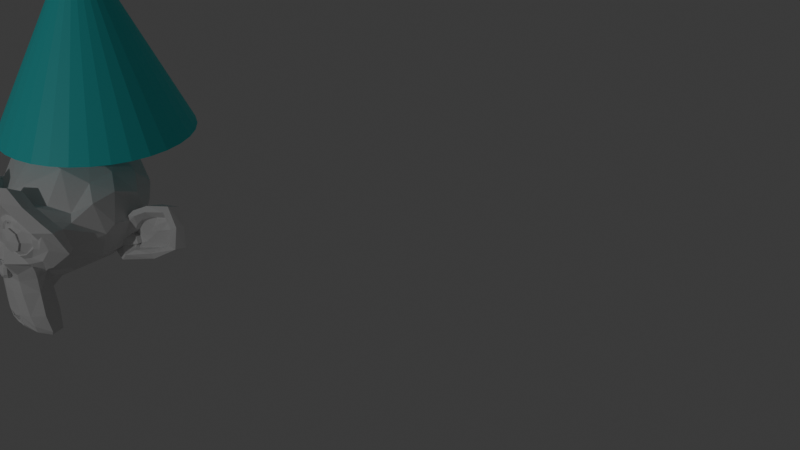 # Source: untitled.blend  (saved by Blender 4.0.36; exported with 4.5.12 LTS)
import bpy
from mathutils import Matrix  # noqa: F401  (used for matrix-valued properties, if any)

bpy.ops.wm.read_factory_settings(use_empty=True)
scene = bpy.context.scene
scene.name = 'Scene'

# ---- collections
col_collection = bpy.data.collections.new('Collection'); scene.collection.children.link(col_collection)

# ---- materials (node trees are filled in below, after node groups)
mat_material_001 = bpy.data.materials.new('Material.001')
mat_material_001.use_transparent_shadow = False
mat_material_002 = bpy.data.materials.new('Material.002')
mat_material_002.use_transparent_shadow = False

# ---- material node trees
mat_material_001.use_nodes = True; mat_material_001.node_tree.nodes.clear()
_N = mat_material_001.node_tree.nodes; _L = mat_material_001.node_tree.links
n0 = _N.new('ShaderNodeBsdfPrincipled'); n0.name = 'Principled BSDF'; n0.location = (10, 300)
n0.inputs[3].default_value = 1.45
n1 = _N.new('ShaderNodeOutputMaterial'); n1.name = 'Material Output'; n1.location = (300, 300)
_L.new(n0.outputs[0], n1.inputs[0])
n1.is_active_output = True
mat_material_002.use_nodes = True; mat_material_002.node_tree.nodes.clear()
_N = mat_material_002.node_tree.nodes; _L = mat_material_002.node_tree.links
n0 = _N.new('ShaderNodeBsdfPrincipled'); n0.name = 'Principled BSDF'; n0.location = (10, 300)
n0.inputs[0].default_value = (0.04201, 0.8003, 0.8003, 1.0)
n0.inputs[3].default_value = 1.45
n1 = _N.new('ShaderNodeOutputMaterial'); n1.name = 'Material Output'; n1.location = (300, 300)
_L.new(n0.outputs[0], n1.inputs[0])
n1.is_active_output = True

# ---- world
world_world = bpy.data.worlds.new('World'); scene.world = world_world
world_world.use_nodes = True; world_world.node_tree.nodes.clear()
_N = world_world.node_tree.nodes; _L = world_world.node_tree.links
n0 = _N.new('ShaderNodeOutputWorld'); n0.name = 'World Output'; n0.location = (300, 300)
n1 = _N.new('ShaderNodeBackground'); n1.name = 'Background'; n1.location = (10, 300)
n1.inputs[0].default_value = (0.05088, 0.05088, 0.05088, 1.0)
_L.new(n1.outputs[0], n0.inputs[0])
n0.is_active_output = True
world_world.color = (0.05088, 0.05088, 0.05088)
world_world.use_sun_shadow = False
world_world.sun_shadow_jitter_overblur = 0.0

# ---- cameras
cam_camera = bpy.data.cameras.new('Camera')
cam_camera.clip_end = 100.0
cam_camera.ortho_scale = 7.314

# ---- lights
light_light = bpy.data.lights.new('Light', 'POINT')
light_light.transmission_factor = 0.0
light_light.use_soft_falloff = False
light_light.energy = 1000.0
light_light.shadow_maximum_resolution = 0.006
light_light.use_absolute_resolution = True

# ---- meshes
me_suzanne = bpy.data.meshes.new('Suzanne')
me_suzanne.from_pydata([(0.4375, -0.7656, 0.1641), (-0.4375, -0.7656, 0.1641), (0.5, -0.6875, 0.09375), (-0.5, -0.6875, 0.09375), (0.5469, -0.5781, 0.05469), (-0.5469, -0.5781, 0.05469), (0.3516, -0.6172, -0.02344), (-0.3516, -0.6172, -0.02344), (0.3516, -0.7188, 0.03125), (-0.3516, -0.7188, 0.03125), (0.3516, -0.7812, 0.1328), (-0.3516, -0.7812, 0.1328), (0.2734, -0.7969, 0.1641), (-0.2734, -0.7969, 0.1641), (0.2031, -0.7422, 0.09375), (-0.2031, -0.7422, 0.09375), (0.1562, -0.6484, 0.05469), (-0.1562, -0.6484, 0.05469), (0.07812, -0.6562, 0.2422), (-0.07812, -0.6562, 0.2422), (0.1406, -0.7422, 0.2422), (-0.1406, -0.7422, 0.2422), (0.2422, -0.7969, 0.2422), (-0.2422, -0.7969, 0.2422), (0.2734, -0.7969, 0.3281), (-0.2734, -0.7969, 0.3281), (0.2031, -0.7422, 0.3906), (-0.2031, -0.7422, 0.3906), (0.1562, -0.6484, 0.4375), (-0.1562, -0.6484, 0.4375), (0.3516, -0.6172, 0.5156), (-0.3516, -0.6172, 0.5156), (0.3516, -0.7188, 0.4531), (-0.3516, -0.7188, 0.4531), (0.3516, -0.7812, 0.3594), (-0.3516, -0.7812, 0.3594), (0.4375, -0.7656, 0.3281), (-0.4375, -0.7656, 0.3281), (0.5, -0.6875, 0.3906), (-0.5, -0.6875, 0.3906), (0.5469, -0.5781, 0.4375), (-0.5469, -0.5781, 0.4375), (0.625, -0.5625, 0.2422), (-0.625, -0.5625, 0.2422), (0.5625, -0.6719, 0.2422), (-0.5625, -0.6719, 0.2422), (0.4688, -0.7578, 0.2422), (-0.4688, -0.7578, 0.2422), (0.4766, -0.7734, 0.2422), (-0.4766, -0.7734, 0.2422), (0.4453, -0.7812, 0.3359), (-0.4453, -0.7812, 0.3359), (0.3516, -0.8047, 0.375), (-0.3516, -0.8047, 0.375), (0.2656, -0.8203, 0.3359), (-0.2656, -0.8203, 0.3359), (0.2266, -0.8203, 0.2422), (-0.2266, -0.8203, 0.2422), (0.2656, -0.8203, 0.1562), (-0.2656, -0.8203, 0.1562), (0.3516, -0.8281, 0.2422), (-0.3516, -0.8281, 0.2422), (0.3516, -0.8047, 0.1172), (-0.3516, -0.8047, 0.1172), (0.4453, -0.7812, 0.1562), (-0.4453, -0.7812, 0.1562), (0.0, -0.7422, 0.4297), (0.0, -0.8203, 0.3516), (0.0, -0.7344, -0.6797), (0.0, -0.7812, -0.3203), (0.0, -0.7969, -0.1875), (0.0, -0.7188, -0.7734), (0.0, -0.6016, 0.4062), (0.0, -0.5703, 0.5703), (0.0, 0.5469, 0.8984), (0.0, 0.8516, 0.5625), (0.0, 0.8281, 0.07031), (0.0, 0.3516, -0.3828), (0.2031, -0.5625, -0.1875), (-0.2031, -0.5625, -0.1875), (0.3125, -0.5703, -0.4375), (-0.3125, -0.5703, -0.4375), (0.3516, -0.5703, -0.6953), (-0.3516, -0.5703, -0.6953), (0.3672, -0.5312, -0.8906), (-0.3672, -0.5312, -0.8906), (0.3281, -0.5234, -0.9453), (-0.3281, -0.5234, -0.9453), (0.1797, -0.5547, -0.9688), (-0.1797, -0.5547, -0.9688), (0.0, -0.5781, -0.9844), (0.4375, -0.5312, -0.1406), (-0.4375, -0.5312, -0.1406), (0.6328, -0.5391, -0.03906), (-0.6328, -0.5391, -0.03906), (0.8281, -0.4453, 0.1484), (-0.8281, -0.4453, 0.1484), (0.8594, -0.5938, 0.4297), (-0.8594, -0.5938, 0.4297), (0.7109, -0.625, 0.4844), (-0.7109, -0.625, 0.4844), (0.4922, -0.6875, 0.6016), (-0.4922, -0.6875, 0.6016), (0.3203, -0.7344, 0.7578), (-0.3203, -0.7344, 0.7578), (0.1562, -0.7578, 0.7188), (-0.1562, -0.7578, 0.7188), (0.0625, -0.75, 0.4922), (-0.0625, -0.75, 0.4922), (0.1641, -0.7734, 0.4141), (-0.1641, -0.7734, 0.4141), (0.125, -0.7656, 0.3047), (-0.125, -0.7656, 0.3047), (0.2031, -0.7422, 0.09375), (-0.2031, -0.7422, 0.09375), (0.375, -0.7031, 0.01562), (-0.375, -0.7031, 0.01562), (0.4922, -0.6719, 0.0625), (-0.4922, -0.6719, 0.0625), (0.625, -0.6484, 0.1875), (-0.625, -0.6484, 0.1875), (0.6406, -0.6484, 0.2969), (-0.6406, -0.6484, 0.2969), (0.6016, -0.6641, 0.375), (-0.6016, -0.6641, 0.375), (0.4297, -0.7188, 0.4375), (-0.4297, -0.7188, 0.4375), (0.25, -0.7578, 0.4688), (-0.25, -0.7578, 0.4688), (0.0, -0.7344, -0.7656), (0.1094, -0.7344, -0.7188), (-0.1094, -0.7344, -0.7188), (0.1172, -0.7109, -0.8359), (-0.1172, -0.7109, -0.8359), (0.0625, -0.6953, -0.8828), (-0.0625, -0.6953, -0.8828), (0.0, -0.6875, -0.8906), (0.0, -0.75, -0.1953), (0.0, -0.7422, -0.1406), (0.1016, -0.7422, -0.1484), (-0.1016, -0.7422, -0.1484), (0.125, -0.75, -0.2266), (-0.125, -0.75, -0.2266), (0.08594, -0.7422, -0.2891), (-0.08594, -0.7422, -0.2891), (0.3984, -0.6719, -0.04688), (-0.3984, -0.6719, -0.04688), (0.6172, -0.625, 0.05469), (-0.6172, -0.625, 0.05469), (0.7266, -0.6016, 0.2031), (-0.7266, -0.6016, 0.2031), (0.7422, -0.6562, 0.375), (-0.7422, -0.6562, 0.375), (0.6875, -0.7266, 0.4141), (-0.6875, -0.7266, 0.4141), (0.4375, -0.7969, 0.5469), (-0.4375, -0.7969, 0.5469), (0.3125, -0.8359, 0.6406), (-0.3125, -0.8359, 0.6406), (0.2031, -0.8516, 0.6172), (-0.2031, -0.8516, 0.6172), (0.1016, -0.8438, 0.4297), (-0.1016, -0.8438, 0.4297), (0.125, -0.8125, -0.1016), (-0.125, -0.8125, -0.1016), (0.2109, -0.7109, -0.4453), (-0.2109, -0.7109, -0.4453), (0.25, -0.6875, -0.7031), (-0.25, -0.6875, -0.7031), (0.2656, -0.6641, -0.8203), (-0.2656, -0.6641, -0.8203), (0.2344, -0.6328, -0.9141), (-0.2344, -0.6328, -0.9141), (0.1641, -0.6328, -0.9297), (-0.1641, -0.6328, -0.9297), (0.0, -0.6406, -0.9453), (0.0, -0.7266, 0.04688), (0.0, -0.7656, 0.2109), (0.3281, -0.7422, 0.4766), (-0.3281, -0.7422, 0.4766), (0.1641, -0.75, 0.1406), (-0.1641, -0.75, 0.1406), (0.1328, -0.7578, 0.2109), (-0.1328, -0.7578, 0.2109), (0.1172, -0.7344, -0.6875), (-0.1172, -0.7344, -0.6875), (0.07812, -0.75, -0.4453), (-0.07812, -0.75, -0.4453), (0.0, -0.75, -0.4453), (0.0, -0.7422, -0.3281), (0.09375, -0.7812, -0.2734), (-0.09375, -0.7812, -0.2734), (0.1328, -0.7969, -0.2266), (-0.1328, -0.7969, -0.2266), (0.1094, -0.7812, -0.1328), (-0.1094, -0.7812, -0.1328), (0.03906, -0.7812, -0.125), (-0.03906, -0.7812, -0.125), (0.0, -0.8281, -0.2031), (0.04688, -0.8125, -0.1484), (-0.04688, -0.8125, -0.1484), (0.09375, -0.8125, -0.1562), (-0.09375, -0.8125, -0.1562), (0.1094, -0.8281, -0.2266), (-0.1094, -0.8281, -0.2266), (0.07812, -0.8047, -0.25), (-0.07812, -0.8047, -0.25), (0.0, -0.8047, -0.2891), (0.2578, -0.5547, -0.3125), (-0.2578, -0.5547, -0.3125), (0.1641, -0.7109, -0.2422), (-0.1641, -0.7109, -0.2422), (0.1797, -0.7109, -0.3125), (-0.1797, -0.7109, -0.3125), (0.2344, -0.5547, -0.25), (-0.2344, -0.5547, -0.25), (0.0, -0.6875, -0.875), (0.04688, -0.6875, -0.8672), (-0.04688, -0.6875, -0.8672), (0.09375, -0.7109, -0.8203), (-0.09375, -0.7109, -0.8203), (0.09375, -0.7266, -0.7422), (-0.09375, -0.7266, -0.7422), (0.0, -0.6562, -0.7812), (0.09375, -0.6641, -0.75), (-0.09375, -0.6641, -0.75), (0.09375, -0.6406, -0.8125), (-0.09375, -0.6406, -0.8125), (0.04688, -0.6328, -0.8516), (-0.04688, -0.6328, -0.8516), (0.0, -0.6328, -0.8594), (0.1719, -0.7812, 0.2188), (-0.1719, -0.7812, 0.2188), (0.1875, -0.7734, 0.1562), (-0.1875, -0.7734, 0.1562), (0.3359, -0.7578, 0.4297), (-0.3359, -0.7578, 0.4297), (0.2734, -0.7734, 0.4219), (-0.2734, -0.7734, 0.4219), (0.4219, -0.7734, 0.3984), (-0.4219, -0.7734, 0.3984), (0.5625, -0.6953, 0.3516), (-0.5625, -0.6953, 0.3516), (0.5859, -0.6875, 0.2891), (-0.5859, -0.6875, 0.2891), (0.5781, -0.6797, 0.1953), (-0.5781, -0.6797, 0.1953), (0.4766, -0.7188, 0.1016), (-0.4766, -0.7188, 0.1016), (0.375, -0.7422, 0.0625), (-0.375, -0.7422, 0.0625), (0.2266, -0.7812, 0.1094), (-0.2266, -0.7812, 0.1094), (0.1797, -0.7812, 0.2969), (-0.1797, -0.7812, 0.2969), (0.2109, -0.7812, 0.375), (-0.2109, -0.7812, 0.375), (0.2344, -0.7578, 0.3594), (-0.2344, -0.7578, 0.3594), (0.1953, -0.7578, 0.2969), (-0.1953, -0.7578, 0.2969), (0.2422, -0.7578, 0.125), (-0.2422, -0.7578, 0.125), (0.375, -0.7266, 0.08594), (-0.375, -0.7266, 0.08594), (0.4609, -0.7031, 0.1172), (-0.4609, -0.7031, 0.1172), (0.5469, -0.6719, 0.2109), (-0.5469, -0.6719, 0.2109), (0.5547, -0.6719, 0.2812), (-0.5547, -0.6719, 0.2812), (0.5312, -0.6797, 0.3359), (-0.5312, -0.6797, 0.3359), (0.4141, -0.75, 0.3906), (-0.4141, -0.75, 0.3906), (0.2812, -0.7656, 0.3984), (-0.2812, -0.7656, 0.3984), (0.3359, -0.75, 0.4062), (-0.3359, -0.75, 0.4062), (0.2031, -0.75, 0.1719), (-0.2031, -0.75, 0.1719), (0.1953, -0.75, 0.2266), (-0.1953, -0.75, 0.2266), (0.1094, -0.6094, 0.4609), (-0.1094, -0.6094, 0.4609), (0.1953, -0.6172, 0.6641), (-0.1953, -0.6172, 0.6641), (0.3359, -0.5938, 0.6875), (-0.3359, -0.5938, 0.6875), (0.4844, -0.5547, 0.5547), (-0.4844, -0.5547, 0.5547), (0.6797, -0.4922, 0.4531), (-0.6797, -0.4922, 0.4531), (0.7969, -0.4609, 0.4062), (-0.7969, -0.4609, 0.4062), (0.7734, -0.375, 0.1641), (-0.7734, -0.375, 0.1641), (0.6016, -0.4141, 0.0), (-0.6016, -0.4141, 0.0), (0.4375, -0.4688, -0.09375), (-0.4375, -0.4688, -0.09375), (0.0, -0.2891, 0.8984), (0.0, 0.07812, 0.9844), (0.0, 0.6719, -0.1953), (0.0, -0.1875, -0.4609), (0.0, -0.4609, -0.9766), (0.0, -0.3438, -0.8047), (0.0, -0.3203, -0.5703), (0.0, -0.2812, -0.4844), (0.8516, -0.05469, 0.2344), (-0.8516, -0.05469, 0.2344), (0.8594, 0.04688, 0.3203), (-0.8594, 0.04688, 0.3203), (0.7734, 0.4375, 0.2656), (-0.7734, 0.4375, 0.2656), (0.4609, 0.7031, 0.4375), (-0.4609, 0.7031, 0.4375), (0.7344, -0.07031, -0.04688), (-0.7344, -0.07031, -0.04688), (0.5938, 0.1641, -0.125), (-0.5938, 0.1641, -0.125), (0.6406, 0.4297, -0.007812), (-0.6406, 0.4297, -0.007812), (0.3359, 0.6641, 0.05469), (-0.3359, 0.6641, 0.05469), (0.2344, -0.4062, -0.3516), (-0.2344, -0.4062, -0.3516), (0.1797, -0.2578, -0.4141), (-0.1797, -0.2578, -0.4141), (0.2891, -0.3828, -0.7109), (-0.2891, -0.3828, -0.7109), (0.25, -0.3906, -0.5), (-0.25, -0.3906, -0.5), (0.3281, -0.3984, -0.9141), (-0.3281, -0.3984, -0.9141), (0.1406, -0.3672, -0.7578), (-0.1406, -0.3672, -0.7578), (0.125, -0.3594, -0.5391), (-0.125, -0.3594, -0.5391), (0.1641, -0.4375, -0.9453), (-0.1641, -0.4375, -0.9453), (0.2188, -0.4297, -0.2812), (-0.2188, -0.4297, -0.2812), (0.2109, -0.4688, -0.2266), (-0.2109, -0.4688, -0.2266), (0.2031, -0.5, -0.1719), (-0.2031, -0.5, -0.1719), (0.2109, -0.1641, -0.3906), (-0.2109, -0.1641, -0.3906), (0.2969, 0.2656, -0.3125), (-0.2969, 0.2656, -0.3125), (0.3438, 0.5391, -0.1484), (-0.3438, 0.5391, -0.1484), (0.4531, 0.3828, 0.8672), (-0.4531, 0.3828, 0.8672), (0.4531, 0.07031, 0.9297), (-0.4531, 0.07031, 0.9297), (0.4531, -0.2344, 0.8516), (-0.4531, -0.2344, 0.8516), (0.4609, -0.4297, 0.5234), (-0.4609, -0.4297, 0.5234), (0.7266, -0.3359, 0.4062), (-0.7266, -0.3359, 0.4062), (0.6328, -0.2812, 0.4531), (-0.6328, -0.2812, 0.4531), (0.6406, -0.05469, 0.7031), (-0.6406, -0.05469, 0.7031), (0.7969, -0.125, 0.5625), (-0.7969, -0.125, 0.5625), (0.7969, 0.1172, 0.6172), (-0.7969, 0.1172, 0.6172), (0.6406, 0.1953, 0.75), (-0.6406, 0.1953, 0.75), (0.6406, 0.4453, 0.6797), (-0.6406, 0.4453, 0.6797), (0.7969, 0.3594, 0.5391), (-0.7969, 0.3594, 0.5391), (0.6172, 0.5859, 0.3281), (-0.6172, 0.5859, 0.3281), (0.4844, 0.5469, 0.02344), (-0.4844, 0.5469, 0.02344), (0.8203, 0.2031, 0.3281), (-0.8203, 0.2031, 0.3281), (0.4062, -0.1484, -0.1719), (-0.4062, -0.1484, -0.1719), (0.4297, 0.2109, -0.1953), (-0.4297, 0.2109, -0.1953), (0.8906, 0.2344, 0.4062), (-0.8906, 0.2344, 0.4062), (0.7734, 0.125, -0.1406), (-0.7734, 0.125, -0.1406), (1.039, 0.3281, -0.1016), (-1.039, 0.3281, -0.1016), (1.281, 0.4297, 0.05469), (-1.281, 0.4297, 0.05469), (1.352, 0.4219, 0.3203), (-1.352, 0.4219, 0.3203), (1.234, 0.4219, 0.5078), (-1.234, 0.4219, 0.5078), (1.023, 0.3125, 0.4766), (-1.023, 0.3125, 0.4766), (1.016, 0.2891, 0.4141), (-1.016, 0.2891, 0.4141), (1.188, 0.3906, 0.4375), (-1.188, 0.3906, 0.4375), (1.266, 0.4062, 0.2891), (-1.266, 0.4062, 0.2891), (1.211, 0.4062, 0.07812), (-1.211, 0.4062, 0.07812), (1.031, 0.3047, -0.03906), (-1.031, 0.3047, -0.03906), (0.8281, 0.1328, -0.07031), (-0.8281, 0.1328, -0.07031), (0.9219, 0.2188, 0.3594), (-0.9219, 0.2188, 0.3594), (0.9453, 0.2891, 0.3047), (-0.9453, 0.2891, 0.3047), (0.8828, 0.2109, -0.02344), (-0.8828, 0.2109, -0.02344), (1.039, 0.3672, 0.0), (-1.039, 0.3672, 0.0), (1.188, 0.4453, 0.09375), (-1.188, 0.4453, 0.09375), (1.234, 0.4453, 0.25), (-1.234, 0.4453, 0.25), (1.172, 0.4375, 0.3594), (-1.172, 0.4375, 0.3594), (1.023, 0.3594, 0.3438), (-1.023, 0.3594, 0.3438), (0.8438, 0.2109, 0.2891), (-0.8438, 0.2109, 0.2891), (0.8359, 0.2734, 0.1719), (-0.8359, 0.2734, 0.1719), (0.7578, 0.2734, 0.09375), (-0.7578, 0.2734, 0.09375), (0.8203, 0.2734, 0.08594), (-0.8203, 0.2734, 0.08594), (0.8438, 0.2734, 0.01562), (-0.8438, 0.2734, 0.01562), (0.8125, 0.2734, -0.01562), (-0.8125, 0.2734, -0.01562), (0.7266, 0.07031, 0.0), (-0.7266, 0.07031, 0.0), (0.7188, 0.1719, -0.02344), (-0.7188, 0.1719, -0.02344), (0.7188, 0.1875, 0.03906), (-0.7188, 0.1875, 0.03906), (0.7969, 0.2109, 0.2031), (-0.7969, 0.2109, 0.2031), (0.8906, 0.2656, 0.2422), (-0.8906, 0.2656, 0.2422), (0.8906, 0.3203, 0.2344), (-0.8906, 0.3203, 0.2344), (0.8125, 0.3203, -0.01562), (-0.8125, 0.3203, -0.01562), (0.8516, 0.3203, 0.01562), (-0.8516, 0.3203, 0.01562), (0.8281, 0.3203, 0.07812), (-0.8281, 0.3203, 0.07812), (0.7656, 0.3203, 0.09375), (-0.7656, 0.3203, 0.09375), (0.8438, 0.3203, 0.1719), (-0.8438, 0.3203, 0.1719), (1.039, 0.4141, 0.3281), (-1.039, 0.4141, 0.3281), (1.188, 0.4844, 0.3438), (-1.188, 0.4844, 0.3438), (1.258, 0.4922, 0.2422), (-1.258, 0.4922, 0.2422), (1.211, 0.4844, 0.08594), (-1.211, 0.4844, 0.08594), (1.047, 0.4219, 0.0), (-1.047, 0.4219, 0.0), (0.8828, 0.2656, -0.01562), (-0.8828, 0.2656, -0.01562), (0.9531, 0.3438, 0.2891), (-0.9531, 0.3438, 0.2891), (0.8906, 0.3281, 0.1094), (-0.8906, 0.3281, 0.1094), (0.9375, 0.3359, 0.0625), (-0.9375, 0.3359, 0.0625), (1.0, 0.3672, 0.125), (-1.0, 0.3672, 0.125), (0.9609, 0.3516, 0.1719), (-0.9609, 0.3516, 0.1719), (1.016, 0.375, 0.2344), (-1.016, 0.375, 0.2344), (1.055, 0.3828, 0.1875), (-1.055, 0.3828, 0.1875), (1.109, 0.3906, 0.2109), (-1.109, 0.3906, 0.2109), (1.086, 0.3906, 0.2734), (-1.086, 0.3906, 0.2734), (1.023, 0.4844, 0.4375), (-1.023, 0.4844, 0.4375), (1.25, 0.5469, 0.4688), (-1.25, 0.5469, 0.4688), (1.367, 0.5, 0.2969), (-1.367, 0.5, 0.2969), (1.312, 0.5312, 0.05469), (-1.312, 0.5312, 0.05469), (1.039, 0.4922, -0.08594), (-1.039, 0.4922, -0.08594), (0.7891, 0.3281, -0.125), (-0.7891, 0.3281, -0.125), (0.8594, 0.3828, 0.3828), (-0.8594, 0.3828, 0.3828)], [], [(46, 0, 2, 44), (3, 1, 47, 45), (44, 2, 4, 42), (5, 3, 45, 43), (2, 8, 6, 4), (7, 9, 3, 5), (0, 10, 8, 2), (9, 11, 1, 3), (10, 12, 14, 8), (15, 13, 11, 9), (8, 14, 16, 6), (17, 15, 9, 7), (14, 20, 18, 16), (19, 21, 15, 17), (12, 22, 20, 14), (21, 23, 13, 15), (22, 24, 26, 20), (27, 25, 23, 21), (20, 26, 28, 18), (29, 27, 21, 19), (26, 32, 30, 28), (31, 33, 27, 29), (24, 34, 32, 26), (33, 35, 25, 27), (34, 36, 38, 32), (39, 37, 35, 33), (32, 38, 40, 30), (41, 39, 33, 31), (38, 44, 42, 40), (43, 45, 39, 41), (36, 46, 44, 38), (45, 47, 37, 39), (46, 36, 50, 48), (51, 37, 47, 49), (36, 34, 52, 50), (53, 35, 37, 51), (34, 24, 54, 52), (55, 25, 35, 53), (24, 22, 56, 54), (57, 23, 25, 55), (22, 12, 58, 56), (59, 13, 23, 57), (12, 10, 62, 58), (63, 11, 13, 59), (10, 0, 64, 62), (65, 1, 11, 63), (0, 46, 48, 64), (49, 47, 1, 65), (60, 64, 48), (49, 65, 61), (62, 64, 60), (61, 65, 63), (60, 58, 62), (63, 59, 61), (60, 56, 58), (59, 57, 61), (60, 54, 56), (57, 55, 61), (60, 52, 54), (55, 53, 61), (60, 50, 52), (53, 51, 61), (60, 48, 50), (51, 49, 61), (88, 173, 175, 90), (175, 174, 89, 90), (86, 171, 173, 88), (174, 172, 87, 89), (84, 169, 171, 86), (172, 170, 85, 87), (82, 167, 169, 84), (170, 168, 83, 85), (80, 165, 167, 82), (168, 166, 81, 83), (78, 91, 145, 163), (146, 92, 79, 164), (91, 93, 147, 145), (148, 94, 92, 146), (93, 95, 149, 147), (150, 96, 94, 148), (95, 97, 151, 149), (152, 98, 96, 150), (97, 99, 153, 151), (154, 100, 98, 152), (99, 101, 155, 153), (156, 102, 100, 154), (101, 103, 157, 155), (158, 104, 102, 156), (103, 105, 159, 157), (160, 106, 104, 158), (105, 107, 161, 159), (162, 108, 106, 160), (107, 66, 67, 161), (67, 66, 108, 162), (109, 127, 159, 161), (160, 128, 110, 162), (127, 178, 157, 159), (158, 179, 128, 160), (125, 155, 157, 178), (158, 156, 126, 179), (123, 153, 155, 125), (156, 154, 124, 126), (121, 151, 153, 123), (154, 152, 122, 124), (119, 149, 151, 121), (152, 150, 120, 122), (117, 147, 149, 119), (150, 148, 118, 120), (115, 145, 147, 117), (148, 146, 116, 118), (113, 163, 145, 115), (146, 164, 114, 116), (113, 180, 176, 163), (176, 181, 114, 164), (109, 161, 67, 111), (67, 162, 110, 112), (111, 67, 177, 182), (177, 67, 112, 183), (176, 180, 182, 177), (183, 181, 176, 177), (134, 136, 175, 173), (175, 136, 135, 174), (132, 134, 173, 171), (174, 135, 133, 172), (130, 132, 171, 169), (172, 133, 131, 170), (165, 186, 184, 167), (185, 187, 166, 168), (130, 169, 167, 184), (168, 170, 131, 185), (143, 189, 188, 186), (188, 189, 144, 187), (184, 186, 188, 68), (188, 187, 185, 68), (129, 130, 184, 68), (185, 131, 129, 68), (141, 192, 190, 143), (191, 193, 142, 144), (139, 194, 192, 141), (193, 195, 140, 142), (138, 196, 194, 139), (195, 197, 138, 140), (137, 70, 196, 138), (197, 70, 137, 138), (189, 143, 190, 69), (191, 144, 189, 69), (69, 190, 205, 207), (206, 191, 69, 207), (70, 198, 199, 196), (200, 198, 70, 197), (196, 199, 201, 194), (202, 200, 197, 195), (194, 201, 203, 192), (204, 202, 195, 193), (192, 203, 205, 190), (206, 204, 193, 191), (198, 203, 201, 199), (202, 204, 198, 200), (198, 207, 205, 203), (206, 207, 198, 204), (138, 139, 163, 176), (164, 140, 138, 176), (139, 141, 210, 163), (211, 142, 140, 164), (141, 143, 212, 210), (213, 144, 142, 211), (143, 186, 165, 212), (166, 187, 144, 213), (80, 208, 212, 165), (213, 209, 81, 166), (208, 214, 210, 212), (211, 215, 209, 213), (78, 163, 210, 214), (211, 164, 79, 215), (130, 129, 71, 221), (71, 129, 131, 222), (132, 130, 221, 219), (222, 131, 133, 220), (134, 132, 219, 217), (220, 133, 135, 218), (136, 134, 217, 216), (218, 135, 136, 216), (216, 217, 228, 230), (229, 218, 216, 230), (217, 219, 226, 228), (227, 220, 218, 229), (219, 221, 224, 226), (225, 222, 220, 227), (221, 71, 223, 224), (223, 71, 222, 225), (223, 230, 228, 224), (229, 230, 223, 225), (224, 228, 226), (227, 229, 225), (182, 180, 233, 231), (234, 181, 183, 232), (111, 182, 231, 253), (232, 183, 112, 254), (109, 111, 253, 255), (254, 112, 110, 256), (180, 113, 251, 233), (252, 114, 181, 234), (113, 115, 249, 251), (250, 116, 114, 252), (115, 117, 247, 249), (248, 118, 116, 250), (117, 119, 245, 247), (246, 120, 118, 248), (119, 121, 243, 245), (244, 122, 120, 246), (121, 123, 241, 243), (242, 124, 122, 244), (123, 125, 239, 241), (240, 126, 124, 242), (125, 178, 235, 239), (236, 179, 126, 240), (178, 127, 237, 235), (238, 128, 179, 236), (127, 109, 255, 237), (256, 110, 128, 238), (237, 255, 257, 275), (258, 256, 238, 276), (235, 237, 275, 277), (276, 238, 236, 278), (239, 235, 277, 273), (278, 236, 240, 274), (241, 239, 273, 271), (274, 240, 242, 272), (243, 241, 271, 269), (272, 242, 244, 270), (245, 243, 269, 267), (270, 244, 246, 268), (247, 245, 267, 265), (268, 246, 248, 266), (249, 247, 265, 263), (266, 248, 250, 264), (251, 249, 263, 261), (264, 250, 252, 262), (233, 251, 261, 279), (262, 252, 234, 280), (255, 253, 259, 257), (260, 254, 256, 258), (253, 231, 281, 259), (282, 232, 254, 260), (231, 233, 279, 281), (280, 234, 232, 282), (66, 107, 283, 72), (284, 108, 66, 72), (107, 105, 285, 283), (286, 106, 108, 284), (105, 103, 287, 285), (288, 104, 106, 286), (103, 101, 289, 287), (290, 102, 104, 288), (101, 99, 291, 289), (292, 100, 102, 290), (99, 97, 293, 291), (294, 98, 100, 292), (97, 95, 295, 293), (296, 96, 98, 294), (95, 93, 297, 295), (298, 94, 96, 296), (93, 91, 299, 297), (300, 92, 94, 298), (307, 308, 327, 337), (328, 308, 307, 338), (306, 307, 337, 335), (338, 307, 306, 336), (305, 306, 335, 339), (336, 306, 305, 340), (88, 90, 305, 339), (305, 90, 89, 340), (86, 88, 339, 333), (340, 89, 87, 334), (84, 86, 333, 329), (334, 87, 85, 330), (82, 84, 329, 331), (330, 85, 83, 332), (329, 335, 337, 331), (338, 336, 330, 332), (329, 333, 339, 335), (340, 334, 330, 336), (325, 331, 337, 327), (338, 332, 326, 328), (80, 82, 331, 325), (332, 83, 81, 326), (208, 341, 343, 214), (344, 342, 209, 215), (80, 325, 341, 208), (342, 326, 81, 209), (78, 214, 343, 345), (344, 215, 79, 346), (78, 345, 299, 91), (300, 346, 79, 92), (76, 323, 351, 303), (352, 324, 76, 303), (303, 351, 349, 77), (350, 352, 303, 77), (77, 349, 347, 304), (348, 350, 77, 304), (304, 347, 327, 308), (328, 348, 304, 308), (325, 327, 347, 341), (348, 328, 326, 342), (295, 297, 317, 309), (318, 298, 296, 310), (75, 315, 323, 76), (324, 316, 75, 76), (301, 357, 355, 302), (356, 358, 301, 302), (302, 355, 353, 74), (354, 356, 302, 74), (74, 353, 315, 75), (316, 354, 74, 75), (291, 293, 361, 363), (362, 294, 292, 364), (363, 361, 367, 365), (368, 362, 364, 366), (365, 367, 369, 371), (370, 368, 366, 372), (371, 369, 375, 373), (376, 370, 372, 374), (313, 377, 373, 375), (374, 378, 314, 376), (315, 353, 373, 377), (374, 354, 316, 378), (353, 355, 371, 373), (372, 356, 354, 374), (355, 357, 365, 371), (366, 358, 356, 372), (357, 359, 363, 365), (364, 360, 358, 366), (289, 291, 363, 359), (364, 292, 290, 360), (73, 359, 357, 301), (358, 360, 73, 301), (283, 285, 287, 289), (288, 286, 284, 290), (283, 289, 359, 73), (360, 290, 284, 73), (72, 283, 73), (73, 284, 72), (293, 295, 309, 361), (310, 296, 294, 362), (309, 311, 367, 361), (368, 312, 310, 362), (311, 381, 369, 367), (370, 382, 312, 368), (313, 375, 369, 381), (370, 376, 314, 382), (347, 349, 385, 383), (386, 350, 348, 384), (317, 383, 385, 319), (386, 384, 318, 320), (297, 299, 383, 317), (384, 300, 298, 318), (299, 343, 341, 383), (342, 344, 300, 384), (341, 347, 383), (384, 348, 342), (299, 345, 343), (344, 346, 300), (313, 321, 379, 377), (380, 322, 314, 378), (315, 377, 379, 323), (380, 378, 316, 324), (319, 385, 379, 321), (380, 386, 320, 322), (349, 351, 379, 385), (380, 352, 350, 386), (323, 379, 351), (352, 380, 324), (399, 387, 413, 401), (414, 388, 400, 402), (399, 401, 403, 397), (404, 402, 400, 398), (397, 403, 405, 395), (406, 404, 398, 396), (395, 405, 407, 393), (408, 406, 396, 394), (393, 407, 409, 391), (410, 408, 394, 392), (391, 409, 411, 389), (412, 410, 392, 390), (409, 419, 417, 411), (418, 420, 410, 412), (407, 421, 419, 409), (420, 422, 408, 410), (405, 423, 421, 407), (422, 424, 406, 408), (403, 425, 423, 405), (424, 426, 404, 406), (401, 427, 425, 403), (426, 428, 402, 404), (401, 413, 415, 427), (416, 414, 402, 428), (317, 319, 443, 441), (444, 320, 318, 442), (319, 389, 411, 443), (412, 390, 320, 444), (309, 317, 441, 311), (442, 318, 310, 312), (381, 429, 413, 387), (414, 430, 382, 388), (411, 417, 439, 443), (440, 418, 412, 444), (437, 445, 443, 439), (444, 446, 438, 440), (433, 445, 437, 435), (438, 446, 434, 436), (431, 447, 445, 433), (446, 448, 432, 434), (429, 447, 431, 449), (432, 448, 430, 450), (413, 429, 449, 415), (450, 430, 414, 416), (311, 447, 429, 381), (430, 448, 312, 382), (311, 441, 445, 447), (446, 442, 312, 448), (441, 443, 445), (446, 444, 442), (415, 449, 451, 475), (452, 450, 416, 476), (449, 431, 461, 451), (462, 432, 450, 452), (431, 433, 459, 461), (460, 434, 432, 462), (433, 435, 457, 459), (458, 436, 434, 460), (435, 437, 455, 457), (456, 438, 436, 458), (437, 439, 453, 455), (454, 440, 438, 456), (439, 417, 473, 453), (474, 418, 440, 454), (427, 415, 475, 463), (476, 416, 428, 464), (425, 427, 463, 465), (464, 428, 426, 466), (423, 425, 465, 467), (466, 426, 424, 468), (421, 423, 467, 469), (468, 424, 422, 470), (419, 421, 469, 471), (470, 422, 420, 472), (417, 419, 471, 473), (472, 420, 418, 474), (457, 455, 479, 477), (480, 456, 458, 478), (477, 479, 481, 483), (482, 480, 478, 484), (483, 481, 487, 485), (488, 482, 484, 486), (485, 487, 489, 491), (490, 488, 486, 492), (463, 475, 485, 491), (486, 476, 464, 492), (451, 483, 485, 475), (486, 484, 452, 476), (451, 461, 477, 483), (478, 462, 452, 484), (457, 477, 461, 459), (462, 478, 458, 460), (453, 473, 479, 455), (480, 474, 454, 456), (471, 481, 479, 473), (480, 482, 472, 474), (469, 487, 481, 471), (482, 488, 470, 472), (467, 489, 487, 469), (488, 490, 468, 470), (465, 491, 489, 467), (490, 492, 466, 468), (463, 491, 465), (466, 492, 464), (391, 389, 503, 501), (504, 390, 392, 502), (393, 391, 501, 499), (502, 392, 394, 500), (395, 393, 499, 497), (500, 394, 396, 498), (397, 395, 497, 495), (498, 396, 398, 496), (399, 397, 495, 493), (496, 398, 400, 494), (387, 399, 493, 505), (494, 400, 388, 506), (493, 501, 503, 505), (504, 502, 494, 506), (493, 495, 499, 501), (500, 496, 494, 502), (495, 497, 499), (500, 498, 496), (313, 381, 387, 505), (388, 382, 314, 506), (313, 505, 503, 321), (504, 506, 314, 322), (319, 321, 503, 389), (504, 322, 320, 390)])
_uv = me_suzanne.uv_layers.new(name='UVMap')
_uv.uv.foreach_set('vector', [0.8985, 0.6152, 0.8899, 0.5937, 0.9172, 0.5637, 0.9388, 0.6149, 0.8165, 0.8157, 0.8427, 0.8445, 0.8341, 0.866, 0.7954, 0.8657, 0.9388, 0.6149, 0.9172, 0.5637, 0.9515, 0.5326, 0.9857, 0.6148, 0.7811, 0.7834, 0.8165, 0.8157, 0.7954, 0.8657, 0.7469, 0.8656, 0.9172, 0.5637, 0.866, 0.5422, 0.8659, 0.4984, 0.9515, 0.5326, 0.8667, 0.7492, 0.8665, 0.7946, 0.8165, 0.8157, 0.7811, 0.7834, 0.8899, 0.5937, 0.8663, 0.5851, 0.866, 0.5422, 0.9172, 0.5637, 0.8665, 0.7946, 0.8663, 0.8359, 0.8427, 0.8445, 0.8165, 0.8157, 0.8663, 0.5851, 0.8448, 0.5937, 0.8148, 0.5637, 0.866, 0.5422, 0.9166, 0.8157, 0.8878, 0.8445, 0.8663, 0.8359, 0.8665, 0.7946, 0.866, 0.5422, 0.8148, 0.5637, 0.7803, 0.5326, 0.8659, 0.4984, 0.9522, 0.7834, 0.9166, 0.8157, 0.8665, 0.7946, 0.8667, 0.7492, 0.8148, 0.5637, 0.7933, 0.6149, 0.7461, 0.6148, 0.7803, 0.5326, 0.9864, 0.8656, 0.9377, 0.8657, 0.9166, 0.8157, 0.9522, 0.7834, 0.8448, 0.5937, 0.8362, 0.6152, 0.7933, 0.6149, 0.8148, 0.5637, 0.9377, 0.8657, 0.8964, 0.866, 0.8878, 0.8445, 0.9166, 0.8157, 0.8362, 0.6152, 0.8448, 0.6388, 0.8148, 0.6661, 0.7933, 0.6149, 0.9166, 0.9158, 0.8878, 0.8896, 0.8964, 0.866, 0.9377, 0.8657, 0.7933, 0.6149, 0.8148, 0.6661, 0.7803, 0.7003, 0.7461, 0.6148, 0.9522, 0.9511, 0.9166, 0.9158, 0.9377, 0.8657, 0.9864, 0.8656, 0.8148, 0.6661, 0.866, 0.6877, 0.8659, 0.7345, 0.7803, 0.7003, 0.8667, 0.9853, 0.8665, 0.9369, 0.9166, 0.9158, 0.9522, 0.9511, 0.8448, 0.6388, 0.8663, 0.6474, 0.866, 0.6877, 0.8148, 0.6661, 0.8665, 0.9369, 0.8663, 0.8982, 0.8878, 0.8896, 0.9166, 0.9158, 0.8663, 0.6474, 0.8899, 0.6388, 0.9172, 0.6661, 0.866, 0.6877, 0.8165, 0.9158, 0.8427, 0.8896, 0.8663, 0.8982, 0.8665, 0.9369, 0.866, 0.6877, 0.9172, 0.6661, 0.9515, 0.7003, 0.8659, 0.7345, 0.7811, 0.9511, 0.8165, 0.9158, 0.8665, 0.9369, 0.8667, 0.9853, 0.9172, 0.6661, 0.9388, 0.6149, 0.9857, 0.6148, 0.9515, 0.7003, 0.7469, 0.8656, 0.7954, 0.8657, 0.8165, 0.9158, 0.7811, 0.9511, 0.8899, 0.6388, 0.8985, 0.6152, 0.9388, 0.6149, 0.9172, 0.6661, 0.7954, 0.8657, 0.8341, 0.866, 0.8427, 0.8896, 0.8165, 0.9158, 0.8985, 0.6152, 0.8899, 0.6388, 0.8846, 0.6336, 0.8907, 0.6153, 0.848, 0.8844, 0.8427, 0.8896, 0.8341, 0.866, 0.8419, 0.8661, 0.8899, 0.6388, 0.8663, 0.6474, 0.8663, 0.6412, 0.8846, 0.6336, 0.8663, 0.892, 0.8663, 0.8982, 0.8427, 0.8896, 0.848, 0.8844, 0.8663, 0.6474, 0.8448, 0.6388, 0.8495, 0.6336, 0.8663, 0.6412, 0.8831, 0.8844, 0.8878, 0.8896, 0.8663, 0.8982, 0.8663, 0.892, 0.8448, 0.6388, 0.8362, 0.6152, 0.8418, 0.6153, 0.8495, 0.6336, 0.8907, 0.8661, 0.8964, 0.866, 0.8878, 0.8896, 0.8831, 0.8844, 0.8362, 0.6152, 0.8448, 0.5937, 0.8495, 0.5985, 0.8418, 0.6153, 0.8831, 0.8493, 0.8878, 0.8445, 0.8964, 0.866, 0.8907, 0.8661, 0.8448, 0.5937, 0.8663, 0.5851, 0.8663, 0.5908, 0.8495, 0.5985, 0.8663, 0.8417, 0.8663, 0.8359, 0.8878, 0.8445, 0.8831, 0.8493, 0.8663, 0.5851, 0.8899, 0.5937, 0.8846, 0.5985, 0.8663, 0.5908, 0.848, 0.8493, 0.8427, 0.8445, 0.8663, 0.8359, 0.8663, 0.8417, 0.8899, 0.5937, 0.8985, 0.6152, 0.8907, 0.6153, 0.8846, 0.5985, 0.8419, 0.8661, 0.8341, 0.866, 0.8427, 0.8445, 0.848, 0.8493, 0.8663, 0.6153, 0.8846, 0.5985, 0.8907, 0.6153, 0.8419, 0.8661, 0.848, 0.8493, 0.8663, 0.8661, 0.8663, 0.5908, 0.8846, 0.5985, 0.8663, 0.6153, 0.8663, 0.8661, 0.848, 0.8493, 0.8663, 0.8417, 0.8663, 0.6153, 0.8495, 0.5985, 0.8663, 0.5908, 0.8663, 0.8417, 0.8831, 0.8493, 0.8663, 0.8661, 0.8663, 0.6153, 0.8418, 0.6153, 0.8495, 0.5985, 0.8831, 0.8493, 0.8907, 0.8661, 0.8663, 0.8661, 0.8663, 0.6153, 0.8495, 0.6336, 0.8418, 0.6153, 0.8907, 0.8661, 0.8831, 0.8844, 0.8663, 0.8661, 0.8663, 0.6153, 0.8663, 0.6412, 0.8495, 0.6336, 0.8831, 0.8844, 0.8663, 0.892, 0.8663, 0.8661, 0.8663, 0.6153, 0.8846, 0.6336, 0.8663, 0.6412, 0.8663, 0.892, 0.848, 0.8844, 0.8663, 0.8661, 0.8663, 0.6153, 0.8907, 0.6153, 0.8846, 0.6336, 0.848, 0.8844, 0.8419, 0.8661, 0.8663, 0.8661, 0.5192, 0.06045, 0.5155, 0.06845, 0.4992, 0.06453, 0.4992, 0.05441, 0.4992, 0.06453, 0.483, 0.06849, 0.4793, 0.0605, 0.4992, 0.05441, 0.5289, 0.06498, 0.5211, 0.07062, 0.5155, 0.06845, 0.5192, 0.06045, 0.483, 0.06849, 0.4774, 0.07068, 0.4695, 0.06506, 0.4793, 0.0605, 0.5314, 0.06774, 0.5248, 0.07937, 0.5211, 0.07062, 0.5289, 0.06498, 0.4774, 0.07068, 0.4737, 0.07942, 0.4671, 0.06782, 0.4695, 0.06506, 0.5432, 0.08292, 0.5278, 0.09104, 0.5248, 0.07937, 0.5314, 0.06774, 0.4737, 0.07942, 0.4708, 0.0911, 0.4553, 0.08302, 0.4671, 0.06782, 0.5643, 0.1153, 0.5362, 0.1277, 0.5278, 0.09104, 0.5432, 0.08292, 0.4708, 0.0911, 0.4625, 0.1278, 0.4344, 0.1155, 0.4553, 0.08302, 0.5857, 0.1718, 0.6256, 0.2079, 0.5995, 0.2381, 0.5348, 0.2155, 0.3995, 0.2383, 0.3734, 0.2082, 0.4131, 0.172, 0.4641, 0.2156, 0.6256, 0.2079, 0.65, 0.24, 0.6361, 0.2609, 0.5995, 0.2381, 0.363, 0.2612, 0.3491, 0.2403, 0.3734, 0.2082, 0.3995, 0.2383, 0.65, 0.24, 0.6887, 0.2684, 0.6551, 0.2841, 0.6361, 0.2609, 0.3441, 0.2844, 0.3105, 0.2688, 0.3491, 0.2403, 0.363, 0.2612, 0.6887, 0.2684, 0.6838, 0.3175, 0.6588, 0.3129, 0.6551, 0.2841, 0.3405, 0.3132, 0.3155, 0.3178, 0.3105, 0.2688, 0.3441, 0.2844, 0.6838, 0.3175, 0.6707, 0.3345, 0.6483, 0.3222, 0.6588, 0.3129, 0.3509, 0.3224, 0.3286, 0.3347, 0.3155, 0.3178, 0.3405, 0.3132, 0.6707, 0.3345, 0.636, 0.3706, 0.6128, 0.353, 0.6483, 0.3222, 0.3864, 0.3531, 0.3632, 0.3707, 0.3286, 0.3347, 0.3509, 0.3224, 0.636, 0.3706, 0.6015, 0.3955, 0.5934, 0.3712, 0.6128, 0.353, 0.4058, 0.3713, 0.3977, 0.3956, 0.3632, 0.3707, 0.3864, 0.3531, 0.6015, 0.3955, 0.5802, 0.3984, 0.5765, 0.3733, 0.5934, 0.3712, 0.4226, 0.3733, 0.419, 0.3985, 0.3977, 0.3956, 0.4058, 0.3713, 0.5802, 0.3984, 0.5312, 0.3873, 0.539, 0.3543, 0.5765, 0.3733, 0.4602, 0.3543, 0.468, 0.3874, 0.419, 0.3985, 0.4226, 0.3733, 0.5312, 0.3873, 0.4996, 0.3829, 0.4996, 0.3404, 0.539, 0.3543, 0.4996, 0.3404, 0.4996, 0.3829, 0.468, 0.3874, 0.4602, 0.3543, 0.5583, 0.3342, 0.5782, 0.3356, 0.5765, 0.3733, 0.539, 0.3543, 0.4226, 0.3733, 0.4209, 0.3356, 0.4409, 0.3343, 0.4602, 0.3543, 0.5782, 0.3356, 0.5912, 0.3328, 0.5934, 0.3712, 0.5765, 0.3733, 0.4058, 0.3713, 0.4079, 0.3329, 0.4209, 0.3356, 0.4226, 0.3733, 0.6053, 0.3254, 0.6128, 0.353, 0.5934, 0.3712, 0.5912, 0.3328, 0.4058, 0.3713, 0.3864, 0.3531, 0.3938, 0.3255, 0.4079, 0.3329, 0.6274, 0.3114, 0.6483, 0.3222, 0.6128, 0.353, 0.6053, 0.3254, 0.3864, 0.3531, 0.3509, 0.3224, 0.3717, 0.3116, 0.3938, 0.3255, 0.6347, 0.3003, 0.6588, 0.3129, 0.6483, 0.3222, 0.6274, 0.3114, 0.3509, 0.3224, 0.3405, 0.3132, 0.3644, 0.3005, 0.3717, 0.3116, 0.6306, 0.2836, 0.6551, 0.2841, 0.6588, 0.3129, 0.6347, 0.3003, 0.3405, 0.3132, 0.3441, 0.2844, 0.3685, 0.2839, 0.3644, 0.3005, 0.6104, 0.2642, 0.6361, 0.2609, 0.6551, 0.2841, 0.6306, 0.2836, 0.3441, 0.2844, 0.363, 0.2612, 0.3887, 0.2644, 0.3685, 0.2839, 0.5914, 0.2547, 0.5995, 0.2381, 0.6361, 0.2609, 0.6104, 0.2642, 0.363, 0.2612, 0.3995, 0.2383, 0.4076, 0.2549, 0.3887, 0.2644, 0.5587, 0.2676, 0.5348, 0.2155, 0.5995, 0.2381, 0.5914, 0.2547, 0.3995, 0.2383, 0.4641, 0.2156, 0.4403, 0.2677, 0.4076, 0.2549, 0.5587, 0.2676, 0.5499, 0.2777, 0.4995, 0.2524, 0.5348, 0.2155, 0.4995, 0.2524, 0.4491, 0.2778, 0.4403, 0.2677, 0.4641, 0.2156, 0.5583, 0.3342, 0.539, 0.3543, 0.4996, 0.3404, 0.5431, 0.3145, 0.4996, 0.3404, 0.4602, 0.3543, 0.4409, 0.3343, 0.456, 0.3145, 0.5431, 0.3145, 0.4996, 0.3404, 0.4995, 0.2957, 0.5427, 0.2933, 0.4995, 0.2957, 0.4996, 0.3404, 0.456, 0.3145, 0.4564, 0.2934, 0.4995, 0.2524, 0.5499, 0.2777, 0.5427, 0.2933, 0.4995, 0.2957, 0.4564, 0.2934, 0.4491, 0.2778, 0.4995, 0.2524, 0.4995, 0.2957, 0.5053, 0.07537, 0.4992, 0.0735, 0.4992, 0.06453, 0.5155, 0.06845, 0.4992, 0.06453, 0.4992, 0.0735, 0.4932, 0.07538, 0.483, 0.06849, 0.5103, 0.08061, 0.5053, 0.07537, 0.5155, 0.06845, 0.5211, 0.07062, 0.483, 0.06849, 0.4932, 0.07538, 0.4882, 0.08063, 0.4774, 0.07068, 0.5107, 0.09344, 0.5103, 0.08061, 0.5211, 0.07062, 0.5248, 0.07937, 0.4774, 0.07068, 0.4882, 0.08063, 0.4878, 0.09346, 0.4737, 0.07942, 0.5362, 0.1277, 0.5129, 0.1334, 0.5124, 0.09717, 0.5278, 0.09104, 0.4861, 0.09719, 0.4857, 0.1334, 0.4625, 0.1278, 0.4708, 0.0911, 0.5107, 0.09344, 0.5248, 0.07937, 0.5278, 0.09104, 0.5124, 0.09717, 0.4708, 0.0911, 0.4737, 0.07942, 0.4878, 0.09346, 0.4861, 0.09719, 0.519, 0.1646, 0.4994, 0.1579, 0.4993, 0.1344, 0.5129, 0.1334, 0.4993, 0.1344, 0.4994, 0.1579, 0.4798, 0.1646, 0.4857, 0.1334, 0.5124, 0.09717, 0.5129, 0.1334, 0.4993, 0.1344, 0.4993, 0.1001, 0.4993, 0.1344, 0.4857, 0.1334, 0.4861, 0.09719, 0.4993, 0.1001, 0.4993, 0.09135, 0.5107, 0.09344, 0.5124, 0.09717, 0.4993, 0.1001, 0.4861, 0.09719, 0.4878, 0.09346, 0.4993, 0.09135, 0.4993, 0.1001, 0.5291, 0.1802, 0.5207, 0.1815, 0.5164, 0.1723, 0.519, 0.1646, 0.4823, 0.1724, 0.4781, 0.1816, 0.4697, 0.1802, 0.4798, 0.1646, 0.5225, 0.1988, 0.5178, 0.1947, 0.5207, 0.1815, 0.5291, 0.1802, 0.4781, 0.1816, 0.481, 0.1947, 0.4763, 0.1988, 0.4697, 0.1802, 0.4994, 0.2039, 0.507, 0.1973, 0.5178, 0.1947, 0.5225, 0.1988, 0.481, 0.1947, 0.4918, 0.1973, 0.4994, 0.2039, 0.4763, 0.1988, 0.4994, 0.1973, 0.4994, 0.1922, 0.507, 0.1973, 0.4994, 0.2039, 0.4918, 0.1973, 0.4994, 0.1922, 0.4994, 0.1973, 0.4994, 0.2039, 0.4994, 0.1579, 0.519, 0.1646, 0.5164, 0.1723, 0.4994, 0.1652, 0.4823, 0.1724, 0.4798, 0.1646, 0.4994, 0.1579, 0.4994, 0.1652, 0.4994, 0.1652, 0.5164, 0.1723, 0.5123, 0.1769, 0.4994, 0.1717, 0.4865, 0.1769, 0.4823, 0.1724, 0.4994, 0.1652, 0.4994, 0.1717, 0.4994, 0.1922, 0.4994, 0.1862, 0.5076, 0.1924, 0.507, 0.1973, 0.4912, 0.1924, 0.4994, 0.1862, 0.4994, 0.1922, 0.4918, 0.1973, 0.507, 0.1973, 0.5076, 0.1924, 0.514, 0.1907, 0.5178, 0.1947, 0.4848, 0.1907, 0.4912, 0.1924, 0.4918, 0.1973, 0.481, 0.1947, 0.5178, 0.1947, 0.514, 0.1907, 0.5157, 0.1819, 0.5207, 0.1815, 0.4831, 0.1819, 0.4848, 0.1907, 0.481, 0.1947, 0.4781, 0.1816, 0.5207, 0.1815, 0.5157, 0.1819, 0.5123, 0.1769, 0.5164, 0.1723, 0.4865, 0.1769, 0.4831, 0.1819, 0.4781, 0.1816, 0.4823, 0.1724, 0.4994, 0.1862, 0.5157, 0.1819, 0.514, 0.1907, 0.5076, 0.1924, 0.4848, 0.1907, 0.4831, 0.1819, 0.4994, 0.1862, 0.4912, 0.1924, 0.4994, 0.1862, 0.4994, 0.1717, 0.5123, 0.1769, 0.5157, 0.1819, 0.4865, 0.1769, 0.4994, 0.1717, 0.4994, 0.1862, 0.4831, 0.1819, 0.4994, 0.2039, 0.5225, 0.1988, 0.5348, 0.2155, 0.4995, 0.2524, 0.4641, 0.2156, 0.4763, 0.1988, 0.4994, 0.2039, 0.4995, 0.2524, 0.5225, 0.1988, 0.5291, 0.1802, 0.543, 0.1727, 0.5348, 0.2155, 0.4558, 0.1728, 0.4697, 0.1802, 0.4763, 0.1988, 0.4641, 0.2156, 0.5291, 0.1802, 0.519, 0.1646, 0.5401, 0.1548, 0.543, 0.1727, 0.4587, 0.1549, 0.4798, 0.1646, 0.4697, 0.1802, 0.4558, 0.1728, 0.519, 0.1646, 0.5129, 0.1334, 0.5362, 0.1277, 0.5401, 0.1548, 0.4625, 0.1278, 0.4857, 0.1334, 0.4798, 0.1646, 0.4587, 0.1549, 0.5643, 0.1153, 0.5774, 0.139, 0.5401, 0.1548, 0.5362, 0.1277, 0.4587, 0.1549, 0.4213, 0.1392, 0.4344, 0.1155, 0.4625, 0.1278, 0.5774, 0.139, 0.582, 0.154, 0.543, 0.1727, 0.5401, 0.1548, 0.4558, 0.1728, 0.4168, 0.1542, 0.4213, 0.1392, 0.4587, 0.1549, 0.5857, 0.1718, 0.5348, 0.2155, 0.543, 0.1727, 0.582, 0.154, 0.4558, 0.1728, 0.4641, 0.2156, 0.4131, 0.172, 0.4168, 0.1542, 0.5107, 0.09344, 0.4993, 0.09135, 0.4993, 0.08998, 0.5084, 0.09071, 0.4993, 0.08998, 0.4993, 0.09135, 0.4878, 0.09346, 0.4901, 0.09072, 0.5103, 0.08061, 0.5107, 0.09344, 0.5084, 0.09071, 0.5082, 0.08222, 0.4901, 0.09072, 0.4878, 0.09346, 0.4882, 0.08063, 0.4903, 0.08224, 0.5053, 0.07537, 0.5103, 0.08061, 0.5082, 0.08222, 0.5037, 0.07707, 0.4903, 0.08224, 0.4882, 0.08063, 0.4932, 0.07538, 0.4948, 0.07708, 0.4992, 0.0735, 0.5053, 0.07537, 0.5037, 0.07707, 0.4992, 0.07547, 0.4948, 0.07708, 0.4932, 0.07538, 0.4992, 0.0735, 0.4992, 0.07547, 0.4992, 0.07547, 0.5037, 0.07707, 0.502, 0.08083, 0.4993, 0.08032, 0.4966, 0.08084, 0.4948, 0.07708, 0.4992, 0.07547, 0.4993, 0.08032, 0.5037, 0.07707, 0.5082, 0.08222, 0.5043, 0.08319, 0.502, 0.08083, 0.4942, 0.0832, 0.4903, 0.08224, 0.4948, 0.07708, 0.4966, 0.08084, 0.5082, 0.08222, 0.5084, 0.09071, 0.5053, 0.08678, 0.5043, 0.08319, 0.4932, 0.08679, 0.4901, 0.09072, 0.4903, 0.08224, 0.4942, 0.0832, 0.5084, 0.09071, 0.4993, 0.08998, 0.4993, 0.08564, 0.5053, 0.08678, 0.4993, 0.08564, 0.4993, 0.08998, 0.4901, 0.09072, 0.4932, 0.08679, 0.4993, 0.08564, 0.4993, 0.08032, 0.502, 0.08083, 0.5053, 0.08678, 0.4966, 0.08084, 0.4993, 0.08032, 0.4993, 0.08564, 0.4932, 0.08679, 0.5053, 0.08678, 0.502, 0.08083, 0.5043, 0.08319, 0.4942, 0.0832, 0.4966, 0.08084, 0.4932, 0.08679, 0.5427, 0.2933, 0.5499, 0.2777, 0.5614, 0.2842, 0.5583, 0.2948, 0.4376, 0.2843, 0.4491, 0.2778, 0.4564, 0.2934, 0.4408, 0.2949, 0.5431, 0.3145, 0.5427, 0.2933, 0.5583, 0.2948, 0.5623, 0.307, 0.4408, 0.2949, 0.4564, 0.2934, 0.456, 0.3145, 0.4368, 0.3072, 0.5583, 0.3342, 0.5431, 0.3145, 0.5623, 0.307, 0.5696, 0.3186, 0.4368, 0.3072, 0.456, 0.3145, 0.4409, 0.3343, 0.4295, 0.3187, 0.5499, 0.2777, 0.5587, 0.2676, 0.5683, 0.2781, 0.5614, 0.2842, 0.4308, 0.2782, 0.4403, 0.2677, 0.4491, 0.2778, 0.4376, 0.2843, 0.5587, 0.2676, 0.5914, 0.2547, 0.589, 0.2716, 0.5683, 0.2781, 0.4101, 0.2718, 0.4076, 0.2549, 0.4403, 0.2677, 0.4308, 0.2782, 0.5914, 0.2547, 0.6104, 0.2642, 0.6013, 0.277, 0.589, 0.2716, 0.3978, 0.2772, 0.3887, 0.2644, 0.4076, 0.2549, 0.4101, 0.2718, 0.6104, 0.2642, 0.6306, 0.2836, 0.6162, 0.287, 0.6013, 0.277, 0.3829, 0.2872, 0.3685, 0.2839, 0.3887, 0.2644, 0.3978, 0.2772, 0.6306, 0.2836, 0.6347, 0.3003, 0.6172, 0.299, 0.6162, 0.287, 0.3819, 0.2992, 0.3644, 0.3005, 0.3685, 0.2839, 0.3829, 0.2872, 0.6347, 0.3003, 0.6274, 0.3114, 0.615, 0.3073, 0.6172, 0.299, 0.3841, 0.3074, 0.3717, 0.3116, 0.3644, 0.3005, 0.3819, 0.2992, 0.6274, 0.3114, 0.6053, 0.3254, 0.5976, 0.3136, 0.615, 0.3073, 0.4016, 0.3137, 0.3938, 0.3255, 0.3717, 0.3116, 0.3841, 0.3074, 0.6053, 0.3254, 0.5912, 0.3328, 0.59, 0.3197, 0.5976, 0.3136, 0.4092, 0.3198, 0.4079, 0.3329, 0.3938, 0.3255, 0.4016, 0.3137, 0.5912, 0.3328, 0.5782, 0.3356, 0.5813, 0.3209, 0.59, 0.3197, 0.4179, 0.321, 0.4209, 0.3356, 0.4079, 0.3329, 0.4092, 0.3198, 0.5782, 0.3356, 0.5583, 0.3342, 0.5696, 0.3186, 0.5813, 0.3209, 0.4295, 0.3187, 0.4409, 0.3343, 0.4209, 0.3356, 0.4179, 0.321, 0.5813, 0.3209, 0.5696, 0.3186, 0.5777, 0.3093, 0.5831, 0.3128, 0.4214, 0.3094, 0.4295, 0.3187, 0.4179, 0.321, 0.416, 0.3129, 0.59, 0.3197, 0.5813, 0.3209, 0.5831, 0.3128, 0.5888, 0.3122, 0.416, 0.3129, 0.4179, 0.321, 0.4092, 0.3198, 0.4103, 0.3123, 0.5976, 0.3136, 0.59, 0.3197, 0.5888, 0.3122, 0.5955, 0.3091, 0.4103, 0.3123, 0.4092, 0.3198, 0.4016, 0.3137, 0.4037, 0.3092, 0.615, 0.3073, 0.5976, 0.3136, 0.5955, 0.3091, 0.6051, 0.3023, 0.4037, 0.3092, 0.4016, 0.3137, 0.3841, 0.3074, 0.394, 0.3025, 0.6172, 0.299, 0.615, 0.3073, 0.6051, 0.3023, 0.6069, 0.2973, 0.394, 0.3025, 0.3841, 0.3074, 0.3819, 0.2992, 0.3923, 0.2975, 0.6162, 0.287, 0.6172, 0.299, 0.6069, 0.2973, 0.6061, 0.291, 0.3923, 0.2975, 0.3819, 0.2992, 0.3829, 0.2872, 0.393, 0.2912, 0.6013, 0.277, 0.6162, 0.287, 0.6061, 0.291, 0.5974, 0.2829, 0.393, 0.2912, 0.3829, 0.2872, 0.3978, 0.2772, 0.4017, 0.2831, 0.589, 0.2716, 0.6013, 0.277, 0.5974, 0.2829, 0.5889, 0.28, 0.4017, 0.2831, 0.3978, 0.2772, 0.4101, 0.2718, 0.4101, 0.2802, 0.5683, 0.2781, 0.589, 0.2716, 0.5889, 0.28, 0.5754, 0.2845, 0.4101, 0.2802, 0.4101, 0.2718, 0.4308, 0.2782, 0.4236, 0.2846, 0.5614, 0.2842, 0.5683, 0.2781, 0.5754, 0.2845, 0.5719, 0.2898, 0.4236, 0.2846, 0.4308, 0.2782, 0.4376, 0.2843, 0.4272, 0.2899, 0.5696, 0.3186, 0.5623, 0.307, 0.5724, 0.3032, 0.5777, 0.3093, 0.4267, 0.3033, 0.4368, 0.3072, 0.4295, 0.3187, 0.4214, 0.3094, 0.5623, 0.307, 0.5583, 0.2948, 0.5715, 0.2956, 0.5724, 0.3032, 0.4276, 0.2957, 0.4408, 0.2949, 0.4368, 0.3072, 0.4267, 0.3033, 0.5583, 0.2948, 0.5614, 0.2842, 0.5719, 0.2898, 0.5715, 0.2956, 0.4272, 0.2899, 0.4376, 0.2843, 0.4408, 0.2949, 0.4276, 0.2957, 0.4996, 0.3829, 0.5312, 0.3873, 0.5288, 0.4286, 0.4996, 0.4284, 0.4704, 0.4286, 0.468, 0.3874, 0.4996, 0.3829, 0.4996, 0.4284, 0.5312, 0.3873, 0.5802, 0.3984, 0.5838, 0.4286, 0.5288, 0.4286, 0.4154, 0.4286, 0.419, 0.3985, 0.468, 0.3874, 0.4704, 0.4286, 0.5802, 0.3984, 0.6015, 0.3955, 0.6216, 0.4179, 0.5838, 0.4286, 0.3777, 0.4179, 0.3977, 0.3956, 0.419, 0.3985, 0.4154, 0.4286, 0.6015, 0.3955, 0.636, 0.3706, 0.6655, 0.3889, 0.6216, 0.4179, 0.3338, 0.389, 0.3632, 0.3707, 0.3977, 0.3956, 0.3777, 0.4179, 0.636, 0.3706, 0.6707, 0.3345, 0.7009, 0.3443, 0.6655, 0.3889, 0.2985, 0.3445, 0.3286, 0.3347, 0.3632, 0.3707, 0.3338, 0.389, 0.6707, 0.3345, 0.6838, 0.3175, 0.7115, 0.3152, 0.7009, 0.3443, 0.2878, 0.3155, 0.3155, 0.3178, 0.3286, 0.3347, 0.2985, 0.3445, 0.6838, 0.3175, 0.6887, 0.2684, 0.7035, 0.2598, 0.7115, 0.3152, 0.2957, 0.2602, 0.3105, 0.2688, 0.3155, 0.3178, 0.2878, 0.3155, 0.6887, 0.2684, 0.65, 0.24, 0.672, 0.2245, 0.7035, 0.2598, 0.3271, 0.2249, 0.3491, 0.2403, 0.3105, 0.2688, 0.2957, 0.2602, 0.65, 0.24, 0.6256, 0.2079, 0.6395, 0.1985, 0.672, 0.2245, 0.3595, 0.1988, 0.3734, 0.2082, 0.3491, 0.2403, 0.3271, 0.2249, 0.6019, 0.02302, 0.6235, 0.02894, 0.6344, 0.08172, 0.5971, 0.05649, 0.3642, 0.0822, 0.3749, 0.02946, 0.3964, 0.02345, 0.4014, 0.05684, 0.5451, 0.009261, 0.6019, 0.02302, 0.5971, 0.05649, 0.5548, 0.04072, 0.4014, 0.05684, 0.3964, 0.02345, 0.4532, 0.009442, 0.4436, 0.04091, 0.4992, 0.03322, 0.5451, 0.009261, 0.5548, 0.04072, 0.5256, 0.04943, 0.4436, 0.04091, 0.4532, 0.009442, 0.4992, 0.03322, 0.4728, 0.04951, 0.5192, 0.06045, 0.4992, 0.05441, 0.4992, 0.03322, 0.5256, 0.04943, 0.4992, 0.03322, 0.4992, 0.05441, 0.4793, 0.0605, 0.4728, 0.04951, 0.5289, 0.06498, 0.5192, 0.06045, 0.5256, 0.04943, 0.5357, 0.06069, 0.4728, 0.04951, 0.4793, 0.0605, 0.4695, 0.06506, 0.4628, 0.06079, 0.5314, 0.06774, 0.5289, 0.06498, 0.5357, 0.06069, 0.557, 0.06497, 0.4628, 0.06079, 0.4695, 0.06506, 0.4671, 0.06782, 0.4415, 0.06514, 0.5432, 0.08292, 0.5314, 0.06774, 0.557, 0.06497, 0.5867, 0.08491, 0.4415, 0.06514, 0.4671, 0.06782, 0.4553, 0.08302, 0.4119, 0.08518, 0.557, 0.06497, 0.5548, 0.04072, 0.5971, 0.05649, 0.5867, 0.08491, 0.4014, 0.05684, 0.4436, 0.04091, 0.4415, 0.06514, 0.4119, 0.08518, 0.557, 0.06497, 0.5357, 0.06069, 0.5256, 0.04943, 0.5548, 0.04072, 0.4728, 0.04951, 0.4628, 0.06079, 0.4415, 0.06514, 0.4436, 0.04091, 0.6059, 0.1136, 0.5867, 0.08491, 0.5971, 0.05649, 0.6344, 0.08172, 0.4014, 0.05684, 0.4119, 0.08518, 0.3928, 0.1139, 0.3642, 0.0822, 0.5643, 0.1153, 0.5432, 0.08292, 0.5867, 0.08491, 0.6059, 0.1136, 0.4119, 0.08518, 0.4553, 0.08302, 0.4344, 0.1155, 0.3928, 0.1139, 0.5774, 0.139, 0.6114, 0.1334, 0.6043, 0.1512, 0.582, 0.154, 0.3945, 0.1515, 0.3873, 0.1337, 0.4213, 0.1392, 0.4168, 0.1542, 0.5643, 0.1153, 0.6059, 0.1136, 0.6114, 0.1334, 0.5774, 0.139, 0.3873, 0.1337, 0.3928, 0.1139, 0.4344, 0.1155, 0.4213, 0.1392, 0.5857, 0.1718, 0.582, 0.154, 0.6043, 0.1512, 0.5995, 0.1627, 0.3945, 0.1515, 0.4168, 0.1542, 0.4131, 0.172, 0.3993, 0.163, 0.5857, 0.1718, 0.5995, 0.1627, 0.6395, 0.1985, 0.6256, 0.2079, 0.3595, 0.1988, 0.3993, 0.163, 0.4131, 0.172, 0.3734, 0.2082, 0.9216, 0.06268, 0.8588, 0.1168, 0.8223, 0.1004, 0.8602, 0.02579, 0.1767, 0.1016, 0.1404, 0.118, 0.07763, 0.06423, 0.1387, 0.02723, 0.8602, 0.02579, 0.8223, 0.1004, 0.7647, 0.08604, 0.7732, 0.009669, 0.2341, 0.087, 0.1767, 0.1016, 0.1387, 0.02723, 0.2254, 0.01084, 0.7732, 0.009669, 0.7647, 0.08604, 0.6606, 0.08699, 0.6454, 0.02811, 0.338, 0.08756, 0.2341, 0.087, 0.2254, 0.01084, 0.353, 0.02872, 0.6454, 0.02811, 0.6606, 0.08699, 0.6344, 0.08172, 0.6235, 0.02894, 0.3642, 0.0822, 0.338, 0.08756, 0.353, 0.02872, 0.3749, 0.02946, 0.6059, 0.1136, 0.6344, 0.08172, 0.6606, 0.08699, 0.6114, 0.1334, 0.338, 0.08756, 0.3642, 0.0822, 0.3928, 0.1139, 0.3873, 0.1337, 0.7035, 0.2598, 0.672, 0.2245, 0.7428, 0.1979, 0.7657, 0.2324, 0.2564, 0.1986, 0.3271, 0.2249, 0.2957, 0.2602, 0.2336, 0.2331, 0.9873, 0.1527, 0.8889, 0.1765, 0.8588, 0.1168, 0.9216, 0.06268, 0.1404, 0.118, 0.1105, 0.1776, 0.01237, 0.1542, 0.07763, 0.06423, 0.9, 0.4204, 0.8442, 0.3468, 0.881, 0.3084, 0.9592, 0.3565, 0.1188, 0.3092, 0.1557, 0.3474, 0.1002, 0.4209, 0.04104, 0.3574, 0.9592, 0.3565, 0.881, 0.3084, 0.9031, 0.2604, 0.9999, 0.2523, 0.0967, 0.2614, 0.1188, 0.3092, 0.04104, 0.3574, 0.00014, 0.2535, 0.9999, 0.2523, 0.9031, 0.2604, 0.8889, 0.1765, 0.9873, 0.1527, 0.1105, 0.1776, 0.0967, 0.2614, 0.00014, 0.2535, 0.01237, 0.1542, 0.7242, 0.34, 0.7115, 0.3152, 0.7442, 0.3042, 0.7656, 0.3191, 0.2553, 0.3046, 0.2878, 0.3155, 0.2752, 0.3402, 0.2339, 0.3195, 0.7656, 0.3191, 0.7442, 0.3042, 0.7929, 0.2799, 0.8263, 0.2972, 0.2066, 0.2805, 0.2553, 0.3046, 0.2339, 0.3195, 0.1733, 0.2978, 0.8263, 0.2972, 0.7929, 0.2799, 0.8231, 0.2539, 0.855, 0.2672, 0.1764, 0.2546, 0.2066, 0.2805, 0.1733, 0.2978, 0.1447, 0.268, 0.855, 0.2672, 0.8231, 0.2539, 0.8353, 0.2244, 0.8679, 0.2326, 0.1641, 0.2252, 0.1764, 0.2546, 0.1447, 0.268, 0.1317, 0.2335, 0.8128, 0.1898, 0.8507, 0.1801, 0.8679, 0.2326, 0.8353, 0.2244, 0.1317, 0.2335, 0.1487, 0.1811, 0.1865, 0.1907, 0.1641, 0.2252, 0.8889, 0.1765, 0.9031, 0.2604, 0.8679, 0.2326, 0.8507, 0.1801, 0.1317, 0.2335, 0.0967, 0.2614, 0.1105, 0.1776, 0.1487, 0.1811, 0.9031, 0.2604, 0.881, 0.3084, 0.855, 0.2672, 0.8679, 0.2326, 0.1447, 0.268, 0.1188, 0.3092, 0.0967, 0.2614, 0.1317, 0.2335, 0.881, 0.3084, 0.8442, 0.3468, 0.8263, 0.2972, 0.855, 0.2672, 0.1733, 0.2978, 0.1557, 0.3474, 0.1188, 0.3092, 0.1447, 0.268, 0.8442, 0.3468, 0.772, 0.3737, 0.7656, 0.3191, 0.8263, 0.2972, 0.2339, 0.3195, 0.2277, 0.374, 0.1557, 0.3474, 0.1733, 0.2978, 0.7442, 0.3899, 0.7242, 0.34, 0.7656, 0.3191, 0.772, 0.3737, 0.2339, 0.3195, 0.2752, 0.3402, 0.2555, 0.3901, 0.2277, 0.374, 0.8249, 0.4708, 0.772, 0.3737, 0.8442, 0.3468, 0.9, 0.4204, 0.1557, 0.3474, 0.2277, 0.374, 0.1752, 0.471, 0.1002, 0.4209, 0.7922, 0.4647, 0.742, 0.4616, 0.7266, 0.4326, 0.7442, 0.3899, 0.2731, 0.4326, 0.2578, 0.4615, 0.2079, 0.4647, 0.2555, 0.3901, 0.7922, 0.4647, 0.7442, 0.3899, 0.772, 0.3737, 0.8249, 0.4708, 0.2277, 0.374, 0.2555, 0.3901, 0.2079, 0.4647, 0.1752, 0.471, 0.7956, 0.49, 0.7922, 0.4647, 0.8249, 0.4708, 0.1752, 0.471, 0.2079, 0.4647, 0.2044, 0.49, 0.7115, 0.3152, 0.7035, 0.2598, 0.7657, 0.2324, 0.7442, 0.3042, 0.2336, 0.2331, 0.2957, 0.2602, 0.2878, 0.3155, 0.2553, 0.3046, 0.7657, 0.2324, 0.7855, 0.2271, 0.7929, 0.2799, 0.7442, 0.3042, 0.2066, 0.2805, 0.2139, 0.2278, 0.2336, 0.2331, 0.2553, 0.3046, 0.7855, 0.2271, 0.8023, 0.2026, 0.8231, 0.2539, 0.7929, 0.2799, 0.1764, 0.2546, 0.1971, 0.2034, 0.2139, 0.2278, 0.2066, 0.2805, 0.8128, 0.1898, 0.8353, 0.2244, 0.8231, 0.2539, 0.8023, 0.2026, 0.1764, 0.2546, 0.1641, 0.2252, 0.1865, 0.1907, 0.1971, 0.2034, 0.6606, 0.08699, 0.7647, 0.08604, 0.7684, 0.1279, 0.6904, 0.1461, 0.2307, 0.1288, 0.2341, 0.087, 0.338, 0.08756, 0.3085, 0.1467, 0.7428, 0.1979, 0.6904, 0.1461, 0.7684, 0.1279, 0.7793, 0.1685, 0.2307, 0.1288, 0.3085, 0.1467, 0.2564, 0.1986, 0.2199, 0.1694, 0.672, 0.2245, 0.6395, 0.1985, 0.6904, 0.1461, 0.7428, 0.1979, 0.3085, 0.1467, 0.3595, 0.1988, 0.3271, 0.2249, 0.2564, 0.1986, 0.6395, 0.1985, 0.6043, 0.1512, 0.6114, 0.1334, 0.6904, 0.1461, 0.3873, 0.1337, 0.3945, 0.1515, 0.3595, 0.1988, 0.3085, 0.1467, 0.6114, 0.1334, 0.6606, 0.08699, 0.6904, 0.1461, 0.3085, 0.1467, 0.338, 0.08756, 0.3873, 0.1337, 0.6395, 0.1985, 0.5995, 0.1627, 0.6043, 0.1512, 0.3945, 0.1515, 0.3993, 0.163, 0.3595, 0.1988, 0.8128, 0.1898, 0.803, 0.1703, 0.8301, 0.1385, 0.8507, 0.1801, 0.1691, 0.1395, 0.1962, 0.1712, 0.1865, 0.1907, 0.1487, 0.1811, 0.8889, 0.1765, 0.8507, 0.1801, 0.8301, 0.1385, 0.8588, 0.1168, 0.1691, 0.1395, 0.1487, 0.1811, 0.1105, 0.1776, 0.1404, 0.118, 0.7793, 0.1685, 0.7684, 0.1279, 0.8301, 0.1385, 0.803, 0.1703, 0.1691, 0.1395, 0.2307, 0.1288, 0.2199, 0.1694, 0.1962, 0.1712, 0.7647, 0.08604, 0.8223, 0.1004, 0.8301, 0.1385, 0.7684, 0.1279, 0.1691, 0.1395, 0.1767, 0.1016, 0.2341, 0.087, 0.2307, 0.1288, 0.8588, 0.1168, 0.8301, 0.1385, 0.8223, 0.1004, 0.1767, 0.1016, 0.1691, 0.1395, 0.1404, 0.118, 0.5601, 0.9571, 0.4499, 0.9592, 0.4628, 0.8919, 0.5309, 0.8846, 0.2727, 0.8919, 0.2855, 0.9592, 0.1754, 0.9571, 0.2046, 0.8846, 0.5601, 0.9571, 0.5309, 0.8846, 0.5906, 0.847, 0.7013, 0.8971, 0.1449, 0.847, 0.2046, 0.8846, 0.1754, 0.9571, 0.03416, 0.8971, 0.7013, 0.8971, 0.5906, 0.847, 0.5908, 0.7844, 0.6693, 0.757, 0.1447, 0.7844, 0.1449, 0.847, 0.03416, 0.8971, 0.06617, 0.757, 0.6693, 0.757, 0.5908, 0.7844, 0.5603, 0.7442, 0.6033, 0.7192, 0.1752, 0.7442, 0.1447, 0.7844, 0.06617, 0.757, 0.1322, 0.7192, 0.6033, 0.7192, 0.5603, 0.7442, 0.5204, 0.7125, 0.5542, 0.6821, 0.2151, 0.7125, 0.1752, 0.7442, 0.1322, 0.7192, 0.1813, 0.6821, 0.5542, 0.6821, 0.5204, 0.7125, 0.4684, 0.6868, 0.494, 0.641, 0.267, 0.6868, 0.2151, 0.7125, 0.1813, 0.6821, 0.2415, 0.641, 0.5204, 0.7125, 0.4988, 0.737, 0.4643, 0.7196, 0.4684, 0.6868, 0.2712, 0.7196, 0.2366, 0.737, 0.2151, 0.7125, 0.267, 0.6868, 0.5603, 0.7442, 0.5265, 0.7608, 0.4988, 0.737, 0.5204, 0.7125, 0.2366, 0.737, 0.2089, 0.7608, 0.1752, 0.7442, 0.2151, 0.7125, 0.5908, 0.7844, 0.543, 0.7894, 0.5265, 0.7608, 0.5603, 0.7442, 0.2089, 0.7608, 0.1924, 0.7894, 0.1447, 0.7844, 0.1752, 0.7442, 0.5906, 0.847, 0.5393, 0.8218, 0.543, 0.7894, 0.5908, 0.7844, 0.1924, 0.7894, 0.1962, 0.8218, 0.1449, 0.847, 0.1447, 0.7844, 0.5309, 0.8846, 0.5101, 0.8424, 0.5393, 0.8218, 0.5906, 0.847, 0.1962, 0.8218, 0.2254, 0.8424, 0.2046, 0.8846, 0.1449, 0.847, 0.5309, 0.8846, 0.4628, 0.8919, 0.4706, 0.8453, 0.5101, 0.8424, 0.2649, 0.8453, 0.2727, 0.8919, 0.2046, 0.8846, 0.2254, 0.8424, 0.7428, 0.1979, 0.7793, 0.1685, 0.7854, 0.1803, 0.7694, 0.1905, 0.2139, 0.1811, 0.2199, 0.1694, 0.2564, 0.1986, 0.2298, 0.1912, 0.3936, 0.5875, 0.494, 0.641, 0.4684, 0.6868, 0.395, 0.674, 0.267, 0.6868, 0.2415, 0.641, 0.3419, 0.5875, 0.3404, 0.674, 0.7657, 0.2324, 0.7428, 0.1979, 0.7694, 0.1905, 0.7855, 0.2271, 0.2298, 0.1912, 0.2564, 0.1986, 0.2336, 0.2331, 0.2139, 0.2278, 0.3857, 0.9106, 0.3996, 0.8783, 0.4628, 0.8919, 0.4499, 0.9592, 0.2727, 0.8919, 0.3359, 0.8783, 0.3497, 0.9106, 0.2855, 0.9592, 0.4684, 0.6868, 0.4643, 0.7196, 0.4291, 0.7137, 0.395, 0.674, 0.3064, 0.7137, 0.2712, 0.7196, 0.267, 0.6868, 0.3404, 0.674, 0.4152, 0.7286, 0.3782, 0.7108, 0.395, 0.674, 0.4291, 0.7137, 0.3404, 0.674, 0.3572, 0.7108, 0.3203, 0.7286, 0.3064, 0.7137, 0.4084, 0.7546, 0.3782, 0.7108, 0.4152, 0.7286, 0.4181, 0.7465, 0.3203, 0.7286, 0.3572, 0.7108, 0.3271, 0.7546, 0.3174, 0.7465, 0.4131, 0.7962, 0.377, 0.8152, 0.3782, 0.7108, 0.4084, 0.7546, 0.3572, 0.7108, 0.3585, 0.8152, 0.3223, 0.7962, 0.3271, 0.7546, 0.3996, 0.8783, 0.377, 0.8152, 0.4131, 0.7962, 0.4337, 0.831, 0.3223, 0.7962, 0.3585, 0.8152, 0.3359, 0.8783, 0.3018, 0.831, 0.4628, 0.8919, 0.3996, 0.8783, 0.4337, 0.831, 0.4706, 0.8453, 0.3018, 0.831, 0.3359, 0.8783, 0.2727, 0.8919, 0.2649, 0.8453, 0.7855, 0.2271, 0.797, 0.1948, 0.8019, 0.1989, 0.8023, 0.2026, 0.1974, 0.1998, 0.2023, 0.1957, 0.2139, 0.2278, 0.1971, 0.2034, 0.7855, 0.2271, 0.7694, 0.1905, 0.7888, 0.1838, 0.797, 0.1948, 0.2104, 0.1847, 0.2298, 0.1912, 0.2139, 0.2278, 0.2023, 0.1957, 0.7694, 0.1905, 0.7854, 0.1803, 0.7888, 0.1838, 0.2104, 0.1847, 0.2139, 0.1811, 0.2298, 0.1912, 0.4706, 0.8453, 0.4337, 0.831, 0.4515, 0.8041, 0.4759, 0.8161, 0.284, 0.8041, 0.3018, 0.831, 0.2649, 0.8453, 0.2596, 0.8161, 0.4337, 0.831, 0.4131, 0.7962, 0.4335, 0.7839, 0.4515, 0.8041, 0.302, 0.7839, 0.3223, 0.7962, 0.3018, 0.831, 0.284, 0.8041, 0.4131, 0.7962, 0.4084, 0.7546, 0.4242, 0.765, 0.4335, 0.7839, 0.3113, 0.765, 0.3271, 0.7546, 0.3223, 0.7962, 0.302, 0.7839, 0.4084, 0.7546, 0.4181, 0.7465, 0.4306, 0.7563, 0.4242, 0.765, 0.3048, 0.7564, 0.3174, 0.7465, 0.3271, 0.7546, 0.3113, 0.765, 0.4181, 0.7465, 0.4152, 0.7286, 0.4352, 0.7435, 0.4306, 0.7563, 0.3002, 0.7435, 0.3203, 0.7286, 0.3174, 0.7465, 0.3048, 0.7564, 0.4152, 0.7286, 0.4291, 0.7137, 0.4417, 0.7327, 0.4352, 0.7435, 0.2937, 0.7327, 0.3064, 0.7137, 0.3203, 0.7286, 0.3002, 0.7435, 0.4291, 0.7137, 0.4643, 0.7196, 0.4609, 0.7409, 0.4417, 0.7327, 0.2746, 0.7409, 0.2712, 0.7196, 0.3064, 0.7137, 0.2937, 0.7327, 0.5101, 0.8424, 0.4706, 0.8453, 0.4759, 0.8161, 0.4996, 0.8178, 0.2596, 0.8161, 0.2649, 0.8453, 0.2254, 0.8424, 0.2358, 0.8178, 0.5393, 0.8218, 0.5101, 0.8424, 0.4996, 0.8178, 0.5134, 0.8086, 0.2358, 0.8178, 0.2254, 0.8424, 0.1962, 0.8218, 0.2221, 0.8086, 0.543, 0.7894, 0.5393, 0.8218, 0.5134, 0.8086, 0.5155, 0.7908, 0.2221, 0.8086, 0.1962, 0.8218, 0.1924, 0.7894, 0.22, 0.7908, 0.5265, 0.7608, 0.543, 0.7894, 0.5155, 0.7908, 0.504, 0.7724, 0.22, 0.7908, 0.1924, 0.7894, 0.2089, 0.7608, 0.2314, 0.7724, 0.4988, 0.737, 0.5265, 0.7608, 0.504, 0.7724, 0.4841, 0.755, 0.2314, 0.7724, 0.2089, 0.7608, 0.2366, 0.737, 0.2514, 0.755, 0.4643, 0.7196, 0.4988, 0.737, 0.4841, 0.755, 0.4609, 0.7409, 0.2514, 0.755, 0.2366, 0.737, 0.2712, 0.7196, 0.2746, 0.7409, 0.4306, 0.7563, 0.4352, 0.7435, 0.4535, 0.7562, 0.4451, 0.7705, 0.282, 0.7562, 0.3002, 0.7435, 0.3048, 0.7564, 0.2904, 0.7705, 0.4451, 0.7705, 0.4535, 0.7562, 0.4726, 0.7699, 0.4628, 0.7854, 0.2629, 0.7699, 0.282, 0.7562, 0.2904, 0.7705, 0.2727, 0.7854, 0.4628, 0.7854, 0.4726, 0.7699, 0.49, 0.783, 0.482, 0.7971, 0.2454, 0.783, 0.2629, 0.7699, 0.2727, 0.7854, 0.2535, 0.7971, 0.482, 0.7971, 0.49, 0.783, 0.5016, 0.7926, 0.4991, 0.804, 0.2339, 0.7926, 0.2454, 0.783, 0.2535, 0.7971, 0.2363, 0.804, 0.4996, 0.8178, 0.4759, 0.8161, 0.482, 0.7971, 0.4991, 0.804, 0.2535, 0.7971, 0.2596, 0.8161, 0.2358, 0.8178, 0.2363, 0.804, 0.4515, 0.8041, 0.4628, 0.7854, 0.482, 0.7971, 0.4759, 0.8161, 0.2535, 0.7971, 0.2727, 0.7854, 0.284, 0.8041, 0.2596, 0.8161, 0.4515, 0.8041, 0.4335, 0.7839, 0.4451, 0.7705, 0.4628, 0.7854, 0.2904, 0.7705, 0.302, 0.7839, 0.284, 0.8041, 0.2727, 0.7854, 0.4306, 0.7563, 0.4451, 0.7705, 0.4335, 0.7839, 0.4242, 0.765, 0.302, 0.7839, 0.2904, 0.7705, 0.3048, 0.7564, 0.3113, 0.765, 0.4417, 0.7327, 0.4609, 0.7409, 0.4535, 0.7562, 0.4352, 0.7435, 0.282, 0.7562, 0.2746, 0.7409, 0.2937, 0.7327, 0.3002, 0.7435, 0.4841, 0.755, 0.4726, 0.7699, 0.4535, 0.7562, 0.4609, 0.7409, 0.282, 0.7562, 0.2629, 0.7699, 0.2514, 0.755, 0.2746, 0.7409, 0.504, 0.7724, 0.49, 0.783, 0.4726, 0.7699, 0.4841, 0.755, 0.2629, 0.7699, 0.2454, 0.783, 0.2314, 0.7724, 0.2514, 0.755, 0.5155, 0.7908, 0.5016, 0.7926, 0.49, 0.783, 0.504, 0.7724, 0.2454, 0.783, 0.2339, 0.7926, 0.22, 0.7908, 0.2314, 0.7724, 0.5134, 0.8086, 0.4991, 0.804, 0.5016, 0.7926, 0.5155, 0.7908, 0.2339, 0.7926, 0.2363, 0.804, 0.2221, 0.8086, 0.22, 0.7908, 0.4996, 0.8178, 0.4991, 0.804, 0.5134, 0.8086, 0.2221, 0.8086, 0.2363, 0.804, 0.2358, 0.8178, 0.5542, 0.6821, 0.494, 0.641, 0.5597, 0.6077, 0.5989, 0.6558, 0.1758, 0.6077, 0.2415, 0.641, 0.1813, 0.6821, 0.1365, 0.6558, 0.6033, 0.7192, 0.5542, 0.6821, 0.5989, 0.6558, 0.6295, 0.6933, 0.1365, 0.6558, 0.1813, 0.6821, 0.1322, 0.7192, 0.106, 0.6933, 0.6693, 0.757, 0.6033, 0.7192, 0.6295, 0.6933, 0.6536, 0.7121, 0.106, 0.6933, 0.1322, 0.7192, 0.06617, 0.757, 0.08188, 0.7121, 0.7126, 0.6985, 0.6693, 0.757, 0.6536, 0.7121, 0.662, 0.686, 0.08188, 0.7121, 0.06617, 0.757, 0.02292, 0.6985, 0.07346, 0.686, 0.7152, 0.6244, 0.7126, 0.6985, 0.662, 0.686, 0.6524, 0.6402, 0.07346, 0.686, 0.02292, 0.6985, 0.02024, 0.6244, 0.08303, 0.6402, 0.7067, 0.5729, 0.7152, 0.6244, 0.6524, 0.6402, 0.6336, 0.5946, 0.08303, 0.6402, 0.02024, 0.6244, 0.02876, 0.5729, 0.1019, 0.5946, 0.6524, 0.6402, 0.5989, 0.6558, 0.5597, 0.6077, 0.6336, 0.5946, 0.1758, 0.6077, 0.1365, 0.6558, 0.08303, 0.6402, 0.1019, 0.5946, 0.6524, 0.6402, 0.662, 0.686, 0.6295, 0.6933, 0.5989, 0.6558, 0.106, 0.6933, 0.07346, 0.686, 0.08303, 0.6402, 0.1365, 0.6558, 0.662, 0.686, 0.6536, 0.7121, 0.6295, 0.6933, 0.106, 0.6933, 0.08188, 0.7121, 0.07346, 0.686, 0.6155, 0.5576, 0.7031, 0.5381, 0.7067, 0.5729, 0.6336, 0.5946, 0.02876, 0.5729, 0.03234, 0.5381, 0.12, 0.5576, 0.1019, 0.5946, 0.6155, 0.5576, 0.6336, 0.5946, 0.5597, 0.6077, 0.5123, 0.5392, 0.1758, 0.6077, 0.1019, 0.5946, 0.12, 0.5576, 0.2232, 0.5392, 0.3936, 0.5875, 0.5123, 0.5392, 0.5597, 0.6077, 0.494, 0.641, 0.1758, 0.6077, 0.2232, 0.5392, 0.3419, 0.5875, 0.2415, 0.641])
me_suzanne.materials.append(mat_material_001)
me_suzanne.update()
me_cone_002 = bpy.data.meshes.new('Cone.002')
me_cone_002.from_pydata([(0.0, 1.0, -1.0), (0.1951, 0.9808, -1.0), (0.3827, 0.9239, -1.0), (0.5556, 0.8315, -1.0), (0.7071, 0.7071, -1.0), (0.8315, 0.5556, -1.0), (0.9239, 0.3827, -1.0), (0.9808, 0.1951, -1.0), (1.0, 0.0, -1.0), (0.9808, -0.1951, -1.0), (0.9239, -0.3827, -1.0), (0.8315, -0.5556, -1.0), (0.7071, -0.7071, -1.0), (0.5556, -0.8315, -1.0), (0.3827, -0.9239, -1.0), (0.1951, -0.9808, -1.0), (0.0, -1.0, -1.0), (-0.1951, -0.9808, -1.0), (-0.3827, -0.9239, -1.0), (-0.5556, -0.8315, -1.0), (-0.7071, -0.7071, -1.0), (-0.8315, -0.5556, -1.0), (-0.9239, -0.3827, -1.0), (-0.9808, -0.1951, -1.0), (-1.0, 0.0, -1.0), (-0.9808, 0.1951, -1.0), (-0.9239, 0.3827, -1.0), (-0.8315, 0.5556, -1.0), (-0.7071, 0.7071, -1.0), (-0.5556, 0.8315, -1.0), (-0.3827, 0.9239, -1.0), (-0.1951, 0.9808, -1.0), (0.0, 0.0, 1.0)], [], [(0, 32, 1), (1, 32, 2), (2, 32, 3), (3, 32, 4), (4, 32, 5), (5, 32, 6), (6, 32, 7), (7, 32, 8), (8, 32, 9), (9, 32, 10), (10, 32, 11), (11, 32, 12), (12, 32, 13), (13, 32, 14), (14, 32, 15), (15, 32, 16), (16, 32, 17), (17, 32, 18), (18, 32, 19), (19, 32, 20), (20, 32, 21), (21, 32, 22), (22, 32, 23), (23, 32, 24), (24, 32, 25), (25, 32, 26), (26, 32, 27), (27, 32, 28), (28, 32, 29), (29, 32, 30), (0, 1, 2, 3, 4, 5, 6, 7, 8, 9, 10, 11, 12, 13, 14, 15, 16, 17, 18, 19, 20, 21, 22, 23, 24, 25, 26, 27, 28, 29, 30, 31), (30, 32, 31), (31, 32, 0)])
_uv = me_cone_002.uv_layers.new(name='UVMap')
_uv.uv.foreach_set('vector', [0.25, 0.49, 0.25, 0.25, 0.2968, 0.4854, 0.2968, 0.4854, 0.25, 0.25, 0.3418, 0.4717, 0.3418, 0.4717, 0.25, 0.25, 0.3833, 0.4496, 0.3833, 0.4496, 0.25, 0.25, 0.4197, 0.4197, 0.4197, 0.4197, 0.25, 0.25, 0.4496, 0.3833, 0.4496, 0.3833, 0.25, 0.25, 0.4717, 0.3418, 0.4717, 0.3418, 0.25, 0.25, 0.4854, 0.2968, 0.4854, 0.2968, 0.25, 0.25, 0.49, 0.25, 0.49, 0.25, 0.25, 0.25, 0.4854, 0.2032, 0.4854, 0.2032, 0.25, 0.25, 0.4717, 0.1582, 0.4717, 0.1582, 0.25, 0.25, 0.4496, 0.1167, 0.4496, 0.1167, 0.25, 0.25, 0.4197, 0.08029, 0.4197, 0.08029, 0.25, 0.25, 0.3833, 0.05045, 0.3833, 0.05045, 0.25, 0.25, 0.3418, 0.02827, 0.3418, 0.02827, 0.25, 0.25, 0.2968, 0.01461, 0.2968, 0.01461, 0.25, 0.25, 0.25, 0.01, 0.25, 0.01, 0.25, 0.25, 0.2032, 0.01461, 0.2032, 0.01461, 0.25, 0.25, 0.1582, 0.02827, 0.1582, 0.02827, 0.25, 0.25, 0.1167, 0.05045, 0.1167, 0.05045, 0.25, 0.25, 0.08029, 0.08029, 0.08029, 0.08029, 0.25, 0.25, 0.05045, 0.1167, 0.05045, 0.1167, 0.25, 0.25, 0.02827, 0.1582, 0.02827, 0.1582, 0.25, 0.25, 0.01461, 0.2032, 0.01461, 0.2032, 0.25, 0.25, 0.01, 0.25, 0.01, 0.25, 0.25, 0.25, 0.01461, 0.2968, 0.01461, 0.2968, 0.25, 0.25, 0.02827, 0.3418, 0.02827, 0.3418, 0.25, 0.25, 0.05045, 0.3833, 0.05045, 0.3833, 0.25, 0.25, 0.08029, 0.4197, 0.08029, 0.4197, 0.25, 0.25, 0.1167, 0.4496, 0.1167, 0.4496, 0.25, 0.25, 0.1582, 0.4717, 0.75, 0.49, 0.7968, 0.4854, 0.8418, 0.4717, 0.8833, 0.4496, 0.9197, 0.4197, 0.9496, 0.3833, 0.9717, 0.3418, 0.9854, 0.2968, 0.99, 0.25, 0.9854, 0.2032, 0.9717, 0.1582, 0.9496, 0.1167, 0.9197, 0.08029, 0.8833, 0.05045, 0.8418, 0.02827, 0.7968, 0.01461, 0.75, 0.01, 0.7032, 0.01461, 0.6582, 0.02827, 0.6167, 0.05045, 0.5803, 0.08029, 0.5504, 0.1167, 0.5283, 0.1582, 0.5146, 0.2032, 0.51, 0.25, 0.5146, 0.2968, 0.5283, 0.3418, 0.5504, 0.3833, 0.5803, 0.4197, 0.6167, 0.4496, 0.6582, 0.4717, 0.7032, 0.4854, 0.1582, 0.4717, 0.25, 0.25, 0.2032, 0.4854, 0.2032, 0.4854, 0.25, 0.25, 0.25, 0.49])
me_cone_002.materials.append(mat_material_002)
me_cone_002.update()

# ---- objects
ob_light = bpy.data.objects.new('Light', light_light)
ob_camera = bpy.data.objects.new('Camera', cam_camera)
ob_suzanne = bpy.data.objects.new('Suzanne', me_suzanne)
ob_cone_002 = bpy.data.objects.new('Cone.002', me_cone_002)

# ---- transforms, parenting, visibility, modifiers, constraints
ob_light.location = (1.581, -14.87, 5.28)
ob_light.rotation_euler = (0.6503, 0.05522, 1.866)
ob_light.lock_rotations_4d = False
ob_light.empty_display_type = 'ARROWS'
ob_light.color = (0.0, 0.0, 0.0, 0.0)
ob_light.lineart.crease_threshold = 0.0
ob_camera.location = (9.772, -4.561, 4.958)
ob_camera.rotation_euler = (1.109, 0.0, 0.8149)
ob_camera.lock_rotations_4d = False
ob_camera.empty_display_type = 'ARROWS'
ob_camera.color = (0.0, 0.0, 0.0, 0.0)
ob_camera.display_type = 'WIRE'
ob_camera.lineart.crease_threshold = 0.0
ob_suzanne.location = (0.0, 0.0, -0.1446)
ob_cone_002.location = (0.002958, 0.4312, 1.812)

# ---- collection membership
col_collection.objects.link(ob_light)
col_collection.objects.link(ob_camera)
col_collection.objects.link(ob_suzanne)
col_collection.objects.link(ob_cone_002)

# ---- scene / render settings (as saved in the file)
scene.camera = ob_camera
scene.frame_start = 1; scene.frame_end = 250; scene.frame_set(53)
scene.render.engine = 'BLENDER_EEVEE_NEXT'
scene.cycles.sampling_pattern = 'TABULATED_SOBOL'
bpy.context.view_layer.update()
